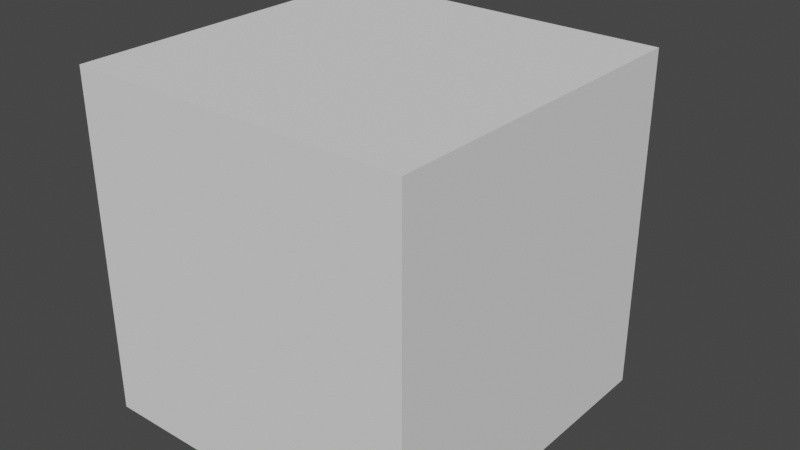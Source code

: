 # Source: Synapse26.blend  (saved by Blender 2.93.21; exported with 4.5.12 LTS)
import bpy
from mathutils import Matrix  # noqa: F401  (used for matrix-valued properties, if any)

bpy.ops.wm.read_factory_settings(use_empty=True)
scene = bpy.context.scene
scene.name = 'Scene'

# ---- collections
col_collection = bpy.data.collections.new('Collection'); scene.collection.children.link(col_collection)

# ---- materials (node trees are filled in below, after node groups)
mat_mol_glu_mat = bpy.data.materials.new('mol_glu_mat')
mat_mol_glu_mat.use_transparent_shadow = False
mat_mol_glu_mat.diffuse_color = (1.0, 0.0, 0.0, 1.0)
mat_mol_nmdar_0_mat = bpy.data.materials.new('mol_NMDAR_0_mat')
mat_mol_nmdar_0_mat.use_transparent_shadow = False
mat_mol_nmdar_0_mat.diffuse_color = (0.0, 1.0, 0.0, 1.0)
mat_mol_nmdar_1_mat = bpy.data.materials.new('mol_NMDAR_1_mat')
mat_mol_nmdar_1_mat.use_transparent_shadow = False
mat_mol_nmdar_1_mat.diffuse_color = (0.0, 0.0, 1.0, 1.0)
mat_mol_nmdar_2_mat = bpy.data.materials.new('mol_NMDAR_2_mat')
mat_mol_nmdar_2_mat.use_transparent_shadow = False
mat_mol_nmdar_2_mat.diffuse_color = (0.0, 1.0, 1.0, 1.0)
mat_mol_nmdar_d_mat = bpy.data.materials.new('mol_NMDAR_D_mat')
mat_mol_nmdar_d_mat.use_transparent_shadow = False
mat_mol_nmdar_d_mat.diffuse_color = (1.0, 0.0, 1.0, 1.0)
mat_mol_nmdar_0b_mat = bpy.data.materials.new('mol_NMDAR_0B_mat')
mat_mol_nmdar_0b_mat.use_transparent_shadow = False
mat_mol_nmdar_0b_mat.diffuse_color = (1.0, 1.0, 0.0, 1.0)
mat_mol_nmdar_1b_mat = bpy.data.materials.new('mol_NMDAR_1B_mat')
mat_mol_nmdar_1b_mat.use_transparent_shadow = False
mat_mol_nmdar_1b_mat.diffuse_color = (1.0, 1.0, 1.0, 1.0)
mat_mol_nmdar_2b_mat = bpy.data.materials.new('mol_NMDAR_2B_mat')
mat_mol_nmdar_2b_mat.use_transparent_shadow = False
mat_mol_nmdar_2b_mat.diffuse_color = (0.0, 0.0, 0.0, 1.0)
mat_mol_nmdar_db_mat = bpy.data.materials.new('mol_NMDAR_DB_mat')
mat_mol_nmdar_db_mat.use_transparent_shadow = False
mat_mol_nmdar_db_mat.diffuse_color = (1.0, 0.0, 0.0, 1.0)
mat_mol_nmdar_mat = bpy.data.materials.new('mol_NMDAR_mat')
mat_mol_nmdar_mat.use_transparent_shadow = False
mat_mol_nmdar_mat.diffuse_color = (0.0, 1.0, 0.0, 1.0)
mat_mol_nmdar_b_mat = bpy.data.materials.new('mol_NMDAR_B_mat')
mat_mol_nmdar_b_mat.use_transparent_shadow = False
mat_mol_nmdar_b_mat.diffuse_color = (0.0, 0.0, 1.0, 1.0)
mat_mol_ca2_mat = bpy.data.materials.new('mol_Ca2_mat')
mat_mol_ca2_mat.use_transparent_shadow = False
mat_mol_ca2_mat.diffuse_color = (0.0, 1.0, 1.0, 1.0)
mat_bnd_unset_mat_064 = bpy.data.materials.new('bnd_unset_mat.064')
mat_bnd_unset_mat_064.alpha_threshold = 0.0
mat_bnd_unset_mat_064.use_transparent_shadow = False
mat_bnd_unset_mat_064.roughness = 0.5
mat_1_mat_032 = bpy.data.materials.new('1_mat.032')
mat_1_mat_032.alpha_threshold = 0.0
mat_1_mat_032.use_transparent_shadow = False
mat_1_mat_032.diffuse_color = (0.3289, 0.1564, 0.8, 1.0)
mat_1_mat_032.roughness = 0.5
mat_bnd_unset_mat_065 = bpy.data.materials.new('bnd_unset_mat.065')
mat_bnd_unset_mat_065.use_transparent_shadow = False
mat_bnd_unset_mat_002 = bpy.data.materials.new('bnd_unset_mat.002')
mat_bnd_unset_mat_002.alpha_threshold = 0.0
mat_bnd_unset_mat_002.use_transparent_shadow = False
mat_bnd_unset_mat_002.roughness = 0.5
mat_1_mat_001 = bpy.data.materials.new('1_mat.001')
mat_1_mat_001.alpha_threshold = 0.0
mat_1_mat_001.use_transparent_shadow = False
mat_1_mat_001.diffuse_color = (0.3289, 0.1564, 0.8, 1.0)
mat_1_mat_001.roughness = 0.5
mat_bnd_unset_mat_001 = bpy.data.materials.new('bnd_unset_mat.001')
mat_bnd_unset_mat_001.use_transparent_shadow = False
mat_bnd_unset_mat_005 = bpy.data.materials.new('bnd_unset_mat.005')
mat_bnd_unset_mat_005.alpha_threshold = 0.0
mat_bnd_unset_mat_005.use_transparent_shadow = False
mat_bnd_unset_mat_005.roughness = 0.5
mat_1_mat_004 = bpy.data.materials.new('1_mat.004')
mat_1_mat_004.alpha_threshold = 0.0
mat_1_mat_004.use_transparent_shadow = False
mat_1_mat_004.diffuse_color = (0.3289, 0.1564, 0.8, 1.0)
mat_1_mat_004.roughness = 0.5
mat_bnd_unset_mat_006 = bpy.data.materials.new('bnd_unset_mat.006')
mat_bnd_unset_mat_006.use_transparent_shadow = False
mat_bnd_unset_mat_004 = bpy.data.materials.new('bnd_unset_mat.004')
mat_bnd_unset_mat_004.alpha_threshold = 0.0
mat_bnd_unset_mat_004.use_transparent_shadow = False
mat_bnd_unset_mat_004.roughness = 0.5
mat_1_mat_002 = bpy.data.materials.new('1_mat.002')
mat_1_mat_002.alpha_threshold = 0.0
mat_1_mat_002.use_transparent_shadow = False
mat_1_mat_002.diffuse_color = (0.3289, 0.1564, 0.8, 1.0)
mat_1_mat_002.roughness = 0.5
mat_bnd_unset_mat_003 = bpy.data.materials.new('bnd_unset_mat.003')
mat_bnd_unset_mat_003.use_transparent_shadow = False

# ---- material node trees
mat_1_mat_032.use_nodes = True; mat_1_mat_032.node_tree.nodes.clear()
_N = mat_1_mat_032.node_tree.nodes; _L = mat_1_mat_032.node_tree.links
n0 = _N.new('ShaderNodeOutputMaterial'); n0.name = 'Material Output'; n0.location = (305, 301)
n1 = _N.new('ShaderNodeBsdfDiffuse'); n1.name = 'Diffuse BSDF'; n1.location = (15, 301)
n2 = _N.new('ShaderNodeAttribute'); n2.name = 'Attribute'; n2.location = (-204, 342)
n2.attribute_name = 'MDSBK1'
n3 = _N.new('ShaderNodeAttribute'); n3.name = 'Attribute.001'; n3.location = (-203, 215)
n3.attribute_name = 'MDSBK2'
_L.new(n1.outputs[0], n0.inputs[0])
_L.new(n2.outputs[0], n1.inputs[0])
n0.is_active_output = True
mat_1_mat_001.use_nodes = True; mat_1_mat_001.node_tree.nodes.clear()
_N = mat_1_mat_001.node_tree.nodes; _L = mat_1_mat_001.node_tree.links
n0 = _N.new('ShaderNodeOutputMaterial'); n0.name = 'Material Output'; n0.location = (305, 301)
n1 = _N.new('ShaderNodeBsdfDiffuse'); n1.name = 'Diffuse BSDF'; n1.location = (15, 301)
n2 = _N.new('ShaderNodeAttribute'); n2.name = 'Attribute'; n2.location = (-204, 342)
n2.attribute_name = 'MDSBK1'
n3 = _N.new('ShaderNodeAttribute'); n3.name = 'Attribute.001'; n3.location = (-203, 215)
n3.attribute_name = 'MDSBK2'
_L.new(n1.outputs[0], n0.inputs[0])
_L.new(n2.outputs[0], n1.inputs[0])
n0.is_active_output = True
mat_1_mat_004.use_nodes = True; mat_1_mat_004.node_tree.nodes.clear()
_N = mat_1_mat_004.node_tree.nodes; _L = mat_1_mat_004.node_tree.links
n0 = _N.new('ShaderNodeOutputMaterial'); n0.name = 'Material Output'; n0.location = (305, 301)
n1 = _N.new('ShaderNodeBsdfDiffuse'); n1.name = 'Diffuse BSDF'; n1.location = (15, 301)
n2 = _N.new('ShaderNodeAttribute'); n2.name = 'Attribute'; n2.location = (-204, 342)
n2.attribute_name = 'MDSBK1'
n3 = _N.new('ShaderNodeAttribute'); n3.name = 'Attribute.001'; n3.location = (-203, 215)
n3.attribute_name = 'MDSBK2'
_L.new(n1.outputs[0], n0.inputs[0])
_L.new(n2.outputs[0], n1.inputs[0])
n0.is_active_output = True
mat_1_mat_002.use_nodes = True; mat_1_mat_002.node_tree.nodes.clear()
_N = mat_1_mat_002.node_tree.nodes; _L = mat_1_mat_002.node_tree.links
n0 = _N.new('ShaderNodeOutputMaterial'); n0.name = 'Material Output'; n0.location = (305, 301)
n1 = _N.new('ShaderNodeBsdfDiffuse'); n1.name = 'Diffuse BSDF'; n1.location = (15, 301)
n2 = _N.new('ShaderNodeAttribute'); n2.name = 'Attribute'; n2.location = (-204, 342)
n2.attribute_name = 'MDSBK1'
n3 = _N.new('ShaderNodeAttribute'); n3.name = 'Attribute.001'; n3.location = (-203, 215)
n3.attribute_name = 'MDSBK2'
_L.new(n1.outputs[0], n0.inputs[0])
_L.new(n2.outputs[0], n1.inputs[0])
n0.is_active_output = True

# ---- world
world_world = bpy.data.worlds.new('World'); scene.world = world_world
world_world.use_nodes = True; world_world.node_tree.nodes.clear()
_N = world_world.node_tree.nodes; _L = world_world.node_tree.links
n0 = _N.new('ShaderNodeOutputWorld'); n0.name = 'World Output'; n0.location = (300, 300)
n1 = _N.new('ShaderNodeBackground'); n1.name = 'Background'; n1.location = (10, 300)
n1.inputs[0].default_value = (0.05088, 0.05088, 0.05088, 1.0)
_L.new(n1.outputs[0], n0.inputs[0])
n0.is_active_output = True
world_world.color = (0.05088, 0.05088, 0.05088)
world_world.use_sun_shadow = False
world_world.sun_shadow_jitter_overblur = 0.0

# ---- meshes
me_mol_glu_shape = bpy.data.meshes.new('mol_glu_shape')
me_mol_glu_shape.from_pydata([(0.0, 0.0, -0.005), (0.003618, -0.002629, -0.002236), (-0.001382, -0.004253, -0.002236), (-0.004472, 0.0, -0.002236), (-0.001382, 0.004253, -0.002236), (0.003618, 0.002629, -0.002236), (0.001382, -0.004253, 0.002236), (-0.003618, -0.002629, 0.002236), (-0.003618, 0.002629, 0.002236), (0.001382, 0.004253, 0.002236), (0.004472, 0.0, 0.002236), (0.0, 0.0, 0.005), (-0.0008123, -0.0025, -0.004253), (0.002127, -0.001545, -0.004253), (0.001314, -0.004045, -0.002629), (0.002127, 0.001545, -0.004253), (0.004253, 0.0, -0.002629), (-0.002629, 0.0, -0.004253), (-0.003441, -0.0025, -0.002629), (-0.0008123, 0.0025, -0.004253), (-0.003441, 0.0025, -0.002629), (0.001314, 0.004045, -0.002629), (0.004755, 0.001545, 0.0), (0.004755, -0.001545, 0.0), (0.002939, -0.004045, 0.0), (0.0, -0.005, 0.0), (-0.002939, -0.004045, 0.0), (-0.004755, -0.001545, 0.0), (-0.004755, 0.001545, 0.0), (-0.002939, 0.004045, 0.0), (0.0, 0.005, 0.0), (0.002939, 0.004045, 0.0), (0.003441, -0.0025, 0.002629), (-0.001314, -0.004045, 0.002629), (-0.004253, 0.0, 0.002629), (-0.001314, 0.004045, 0.002629), (0.003441, 0.0025, 0.002629), (0.002629, 0.0, 0.004253), (0.0008123, -0.0025, 0.004253), (-0.002127, -0.001545, 0.004253), (-0.002127, 0.001545, 0.004253), (0.0008123, 0.0025, 0.004253)], [], [(14, 2, 12), (12, 13, 14), (1, 14, 13), (12, 0, 13), (16, 1, 13), (13, 15, 16), (5, 16, 15), (13, 0, 15), (18, 3, 17), (17, 12, 18), (2, 18, 12), (17, 0, 12), (20, 4, 19), (19, 17, 20), (3, 20, 17), (19, 0, 17), (21, 5, 15), (15, 19, 21), (4, 21, 19), (15, 0, 19), (23, 1, 16), (16, 22, 23), (10, 23, 22), (22, 16, 5), (25, 2, 14), (14, 24, 25), (6, 25, 24), (24, 14, 1), (27, 3, 18), (18, 26, 27), (7, 27, 26), (26, 18, 2), (29, 4, 20), (20, 28, 29), (8, 29, 28), (28, 20, 3), (31, 5, 21), (21, 30, 31), (9, 31, 30), (30, 21, 4), (32, 6, 24), (24, 23, 32), (10, 32, 23), (23, 24, 1), (33, 7, 26), (26, 25, 33), (6, 33, 25), (25, 26, 2), (34, 8, 28), (28, 27, 34), (7, 34, 27), (27, 28, 3), (35, 9, 30), (30, 29, 35), (8, 35, 29), (29, 30, 4), (36, 10, 22), (22, 31, 36), (9, 36, 31), (31, 22, 5), (38, 6, 32), (32, 37, 38), (11, 38, 37), (37, 32, 10), (39, 7, 33), (33, 38, 39), (11, 39, 38), (38, 33, 6), (40, 8, 34), (34, 39, 40), (11, 40, 39), (39, 34, 7), (41, 9, 35), (35, 40, 41), (11, 41, 40), (40, 35, 8), (37, 10, 36), (36, 41, 37), (11, 37, 41), (41, 36, 9)])
me_mol_glu_shape.materials.append(mat_mol_glu_mat)
me_mol_glu_shape.use_remesh_fix_poles = True
me_mol_glu_shape.use_remesh_preserve_attributes = False
me_mol_glu_shape.update()
me_mol_nmdar_0_shape = bpy.data.meshes.new('mol_NMDAR_0_shape')
me_mol_nmdar_0_shape.from_pydata([(0.0, 0.0, -0.005), (0.003618, -0.002629, -0.002236), (-0.001382, -0.004253, -0.002236), (-0.004472, 0.0, -0.002236), (-0.001382, 0.004253, -0.002236), (0.003618, 0.002629, -0.002236), (0.001382, -0.004253, 0.002236), (-0.003618, -0.002629, 0.002236), (-0.003618, 0.002629, 0.002236), (0.001382, 0.004253, 0.002236), (0.004472, 0.0, 0.002236), (0.0, 0.0, 0.005), (-0.0008123, -0.0025, -0.004253), (0.002127, -0.001545, -0.004253), (0.001314, -0.004045, -0.002629), (0.002127, 0.001545, -0.004253), (0.004253, 0.0, -0.002629), (-0.002629, 0.0, -0.004253), (-0.003441, -0.0025, -0.002629), (-0.0008123, 0.0025, -0.004253), (-0.003441, 0.0025, -0.002629), (0.001314, 0.004045, -0.002629), (0.004755, 0.001545, 0.0), (0.004755, -0.001545, 0.0), (0.002939, -0.004045, 0.0), (0.0, -0.005, 0.0), (-0.002939, -0.004045, 0.0), (-0.004755, -0.001545, 0.0), (-0.004755, 0.001545, 0.0), (-0.002939, 0.004045, 0.0), (0.0, 0.005, 0.0), (0.002939, 0.004045, 0.0), (0.003441, -0.0025, 0.002629), (-0.001314, -0.004045, 0.002629), (-0.004253, 0.0, 0.002629), (-0.001314, 0.004045, 0.002629), (0.003441, 0.0025, 0.002629), (0.002629, 0.0, 0.004253), (0.0008123, -0.0025, 0.004253), (-0.002127, -0.001545, 0.004253), (-0.002127, 0.001545, 0.004253), (0.0008123, 0.0025, 0.004253)], [], [(14, 2, 12), (12, 13, 14), (1, 14, 13), (12, 0, 13), (16, 1, 13), (13, 15, 16), (5, 16, 15), (13, 0, 15), (18, 3, 17), (17, 12, 18), (2, 18, 12), (17, 0, 12), (20, 4, 19), (19, 17, 20), (3, 20, 17), (19, 0, 17), (21, 5, 15), (15, 19, 21), (4, 21, 19), (15, 0, 19), (23, 1, 16), (16, 22, 23), (10, 23, 22), (22, 16, 5), (25, 2, 14), (14, 24, 25), (6, 25, 24), (24, 14, 1), (27, 3, 18), (18, 26, 27), (7, 27, 26), (26, 18, 2), (29, 4, 20), (20, 28, 29), (8, 29, 28), (28, 20, 3), (31, 5, 21), (21, 30, 31), (9, 31, 30), (30, 21, 4), (32, 6, 24), (24, 23, 32), (10, 32, 23), (23, 24, 1), (33, 7, 26), (26, 25, 33), (6, 33, 25), (25, 26, 2), (34, 8, 28), (28, 27, 34), (7, 34, 27), (27, 28, 3), (35, 9, 30), (30, 29, 35), (8, 35, 29), (29, 30, 4), (36, 10, 22), (22, 31, 36), (9, 36, 31), (31, 22, 5), (38, 6, 32), (32, 37, 38), (11, 38, 37), (37, 32, 10), (39, 7, 33), (33, 38, 39), (11, 39, 38), (38, 33, 6), (40, 8, 34), (34, 39, 40), (11, 40, 39), (39, 34, 7), (41, 9, 35), (35, 40, 41), (11, 41, 40), (40, 35, 8), (37, 10, 36), (36, 41, 37), (11, 37, 41), (41, 36, 9)])
me_mol_nmdar_0_shape.materials.append(mat_mol_nmdar_0_mat)
me_mol_nmdar_0_shape.use_remesh_fix_poles = True
me_mol_nmdar_0_shape.use_remesh_preserve_attributes = False
me_mol_nmdar_0_shape.update()
me_mol_nmdar_1_shape = bpy.data.meshes.new('mol_NMDAR_1_shape')
me_mol_nmdar_1_shape.from_pydata([(0.0, 0.0, -0.005), (0.003618, -0.002629, -0.002236), (-0.001382, -0.004253, -0.002236), (-0.004472, 0.0, -0.002236), (-0.001382, 0.004253, -0.002236), (0.003618, 0.002629, -0.002236), (0.001382, -0.004253, 0.002236), (-0.003618, -0.002629, 0.002236), (-0.003618, 0.002629, 0.002236), (0.001382, 0.004253, 0.002236), (0.004472, 0.0, 0.002236), (0.0, 0.0, 0.005), (-0.0008123, -0.0025, -0.004253), (0.002127, -0.001545, -0.004253), (0.001314, -0.004045, -0.002629), (0.002127, 0.001545, -0.004253), (0.004253, 0.0, -0.002629), (-0.002629, 0.0, -0.004253), (-0.003441, -0.0025, -0.002629), (-0.0008123, 0.0025, -0.004253), (-0.003441, 0.0025, -0.002629), (0.001314, 0.004045, -0.002629), (0.004755, 0.001545, 0.0), (0.004755, -0.001545, 0.0), (0.002939, -0.004045, 0.0), (0.0, -0.005, 0.0), (-0.002939, -0.004045, 0.0), (-0.004755, -0.001545, 0.0), (-0.004755, 0.001545, 0.0), (-0.002939, 0.004045, 0.0), (0.0, 0.005, 0.0), (0.002939, 0.004045, 0.0), (0.003441, -0.0025, 0.002629), (-0.001314, -0.004045, 0.002629), (-0.004253, 0.0, 0.002629), (-0.001314, 0.004045, 0.002629), (0.003441, 0.0025, 0.002629), (0.002629, 0.0, 0.004253), (0.0008123, -0.0025, 0.004253), (-0.002127, -0.001545, 0.004253), (-0.002127, 0.001545, 0.004253), (0.0008123, 0.0025, 0.004253)], [], [(14, 2, 12), (12, 13, 14), (1, 14, 13), (12, 0, 13), (16, 1, 13), (13, 15, 16), (5, 16, 15), (13, 0, 15), (18, 3, 17), (17, 12, 18), (2, 18, 12), (17, 0, 12), (20, 4, 19), (19, 17, 20), (3, 20, 17), (19, 0, 17), (21, 5, 15), (15, 19, 21), (4, 21, 19), (15, 0, 19), (23, 1, 16), (16, 22, 23), (10, 23, 22), (22, 16, 5), (25, 2, 14), (14, 24, 25), (6, 25, 24), (24, 14, 1), (27, 3, 18), (18, 26, 27), (7, 27, 26), (26, 18, 2), (29, 4, 20), (20, 28, 29), (8, 29, 28), (28, 20, 3), (31, 5, 21), (21, 30, 31), (9, 31, 30), (30, 21, 4), (32, 6, 24), (24, 23, 32), (10, 32, 23), (23, 24, 1), (33, 7, 26), (26, 25, 33), (6, 33, 25), (25, 26, 2), (34, 8, 28), (28, 27, 34), (7, 34, 27), (27, 28, 3), (35, 9, 30), (30, 29, 35), (8, 35, 29), (29, 30, 4), (36, 10, 22), (22, 31, 36), (9, 36, 31), (31, 22, 5), (38, 6, 32), (32, 37, 38), (11, 38, 37), (37, 32, 10), (39, 7, 33), (33, 38, 39), (11, 39, 38), (38, 33, 6), (40, 8, 34), (34, 39, 40), (11, 40, 39), (39, 34, 7), (41, 9, 35), (35, 40, 41), (11, 41, 40), (40, 35, 8), (37, 10, 36), (36, 41, 37), (11, 37, 41), (41, 36, 9)])
me_mol_nmdar_1_shape.materials.append(mat_mol_nmdar_1_mat)
me_mol_nmdar_1_shape.use_remesh_fix_poles = True
me_mol_nmdar_1_shape.use_remesh_preserve_attributes = False
me_mol_nmdar_1_shape.update()
me_mol_nmdar_2_shape = bpy.data.meshes.new('mol_NMDAR_2_shape')
me_mol_nmdar_2_shape.from_pydata([(0.0, 0.0, -0.005), (0.003618, -0.002629, -0.002236), (-0.001382, -0.004253, -0.002236), (-0.004472, 0.0, -0.002236), (-0.001382, 0.004253, -0.002236), (0.003618, 0.002629, -0.002236), (0.001382, -0.004253, 0.002236), (-0.003618, -0.002629, 0.002236), (-0.003618, 0.002629, 0.002236), (0.001382, 0.004253, 0.002236), (0.004472, 0.0, 0.002236), (0.0, 0.0, 0.005), (-0.0008123, -0.0025, -0.004253), (0.002127, -0.001545, -0.004253), (0.001314, -0.004045, -0.002629), (0.002127, 0.001545, -0.004253), (0.004253, 0.0, -0.002629), (-0.002629, 0.0, -0.004253), (-0.003441, -0.0025, -0.002629), (-0.0008123, 0.0025, -0.004253), (-0.003441, 0.0025, -0.002629), (0.001314, 0.004045, -0.002629), (0.004755, 0.001545, 0.0), (0.004755, -0.001545, 0.0), (0.002939, -0.004045, 0.0), (0.0, -0.005, 0.0), (-0.002939, -0.004045, 0.0), (-0.004755, -0.001545, 0.0), (-0.004755, 0.001545, 0.0), (-0.002939, 0.004045, 0.0), (0.0, 0.005, 0.0), (0.002939, 0.004045, 0.0), (0.003441, -0.0025, 0.002629), (-0.001314, -0.004045, 0.002629), (-0.004253, 0.0, 0.002629), (-0.001314, 0.004045, 0.002629), (0.003441, 0.0025, 0.002629), (0.002629, 0.0, 0.004253), (0.0008123, -0.0025, 0.004253), (-0.002127, -0.001545, 0.004253), (-0.002127, 0.001545, 0.004253), (0.0008123, 0.0025, 0.004253)], [], [(14, 2, 12), (12, 13, 14), (1, 14, 13), (12, 0, 13), (16, 1, 13), (13, 15, 16), (5, 16, 15), (13, 0, 15), (18, 3, 17), (17, 12, 18), (2, 18, 12), (17, 0, 12), (20, 4, 19), (19, 17, 20), (3, 20, 17), (19, 0, 17), (21, 5, 15), (15, 19, 21), (4, 21, 19), (15, 0, 19), (23, 1, 16), (16, 22, 23), (10, 23, 22), (22, 16, 5), (25, 2, 14), (14, 24, 25), (6, 25, 24), (24, 14, 1), (27, 3, 18), (18, 26, 27), (7, 27, 26), (26, 18, 2), (29, 4, 20), (20, 28, 29), (8, 29, 28), (28, 20, 3), (31, 5, 21), (21, 30, 31), (9, 31, 30), (30, 21, 4), (32, 6, 24), (24, 23, 32), (10, 32, 23), (23, 24, 1), (33, 7, 26), (26, 25, 33), (6, 33, 25), (25, 26, 2), (34, 8, 28), (28, 27, 34), (7, 34, 27), (27, 28, 3), (35, 9, 30), (30, 29, 35), (8, 35, 29), (29, 30, 4), (36, 10, 22), (22, 31, 36), (9, 36, 31), (31, 22, 5), (38, 6, 32), (32, 37, 38), (11, 38, 37), (37, 32, 10), (39, 7, 33), (33, 38, 39), (11, 39, 38), (38, 33, 6), (40, 8, 34), (34, 39, 40), (11, 40, 39), (39, 34, 7), (41, 9, 35), (35, 40, 41), (11, 41, 40), (40, 35, 8), (37, 10, 36), (36, 41, 37), (11, 37, 41), (41, 36, 9)])
me_mol_nmdar_2_shape.materials.append(mat_mol_nmdar_2_mat)
me_mol_nmdar_2_shape.use_remesh_fix_poles = True
me_mol_nmdar_2_shape.use_remesh_preserve_attributes = False
me_mol_nmdar_2_shape.update()
me_mol_nmdar_d_shape = bpy.data.meshes.new('mol_NMDAR_D_shape')
me_mol_nmdar_d_shape.from_pydata([(0.0, 0.0, -0.005), (0.003618, -0.002629, -0.002236), (-0.001382, -0.004253, -0.002236), (-0.004472, 0.0, -0.002236), (-0.001382, 0.004253, -0.002236), (0.003618, 0.002629, -0.002236), (0.001382, -0.004253, 0.002236), (-0.003618, -0.002629, 0.002236), (-0.003618, 0.002629, 0.002236), (0.001382, 0.004253, 0.002236), (0.004472, 0.0, 0.002236), (0.0, 0.0, 0.005), (-0.0008123, -0.0025, -0.004253), (0.002127, -0.001545, -0.004253), (0.001314, -0.004045, -0.002629), (0.002127, 0.001545, -0.004253), (0.004253, 0.0, -0.002629), (-0.002629, 0.0, -0.004253), (-0.003441, -0.0025, -0.002629), (-0.0008123, 0.0025, -0.004253), (-0.003441, 0.0025, -0.002629), (0.001314, 0.004045, -0.002629), (0.004755, 0.001545, 0.0), (0.004755, -0.001545, 0.0), (0.002939, -0.004045, 0.0), (0.0, -0.005, 0.0), (-0.002939, -0.004045, 0.0), (-0.004755, -0.001545, 0.0), (-0.004755, 0.001545, 0.0), (-0.002939, 0.004045, 0.0), (0.0, 0.005, 0.0), (0.002939, 0.004045, 0.0), (0.003441, -0.0025, 0.002629), (-0.001314, -0.004045, 0.002629), (-0.004253, 0.0, 0.002629), (-0.001314, 0.004045, 0.002629), (0.003441, 0.0025, 0.002629), (0.002629, 0.0, 0.004253), (0.0008123, -0.0025, 0.004253), (-0.002127, -0.001545, 0.004253), (-0.002127, 0.001545, 0.004253), (0.0008123, 0.0025, 0.004253)], [], [(14, 2, 12), (12, 13, 14), (1, 14, 13), (12, 0, 13), (16, 1, 13), (13, 15, 16), (5, 16, 15), (13, 0, 15), (18, 3, 17), (17, 12, 18), (2, 18, 12), (17, 0, 12), (20, 4, 19), (19, 17, 20), (3, 20, 17), (19, 0, 17), (21, 5, 15), (15, 19, 21), (4, 21, 19), (15, 0, 19), (23, 1, 16), (16, 22, 23), (10, 23, 22), (22, 16, 5), (25, 2, 14), (14, 24, 25), (6, 25, 24), (24, 14, 1), (27, 3, 18), (18, 26, 27), (7, 27, 26), (26, 18, 2), (29, 4, 20), (20, 28, 29), (8, 29, 28), (28, 20, 3), (31, 5, 21), (21, 30, 31), (9, 31, 30), (30, 21, 4), (32, 6, 24), (24, 23, 32), (10, 32, 23), (23, 24, 1), (33, 7, 26), (26, 25, 33), (6, 33, 25), (25, 26, 2), (34, 8, 28), (28, 27, 34), (7, 34, 27), (27, 28, 3), (35, 9, 30), (30, 29, 35), (8, 35, 29), (29, 30, 4), (36, 10, 22), (22, 31, 36), (9, 36, 31), (31, 22, 5), (38, 6, 32), (32, 37, 38), (11, 38, 37), (37, 32, 10), (39, 7, 33), (33, 38, 39), (11, 39, 38), (38, 33, 6), (40, 8, 34), (34, 39, 40), (11, 40, 39), (39, 34, 7), (41, 9, 35), (35, 40, 41), (11, 41, 40), (40, 35, 8), (37, 10, 36), (36, 41, 37), (11, 37, 41), (41, 36, 9)])
me_mol_nmdar_d_shape.materials.append(mat_mol_nmdar_d_mat)
me_mol_nmdar_d_shape.use_remesh_fix_poles = True
me_mol_nmdar_d_shape.use_remesh_preserve_attributes = False
me_mol_nmdar_d_shape.update()
me_mol_nmdar_0b_shape = bpy.data.meshes.new('mol_NMDAR_0B_shape')
me_mol_nmdar_0b_shape.from_pydata([(0.0, 0.0, -0.005), (0.003618, -0.002629, -0.002236), (-0.001382, -0.004253, -0.002236), (-0.004472, 0.0, -0.002236), (-0.001382, 0.004253, -0.002236), (0.003618, 0.002629, -0.002236), (0.001382, -0.004253, 0.002236), (-0.003618, -0.002629, 0.002236), (-0.003618, 0.002629, 0.002236), (0.001382, 0.004253, 0.002236), (0.004472, 0.0, 0.002236), (0.0, 0.0, 0.005), (-0.0008123, -0.0025, -0.004253), (0.002127, -0.001545, -0.004253), (0.001314, -0.004045, -0.002629), (0.002127, 0.001545, -0.004253), (0.004253, 0.0, -0.002629), (-0.002629, 0.0, -0.004253), (-0.003441, -0.0025, -0.002629), (-0.0008123, 0.0025, -0.004253), (-0.003441, 0.0025, -0.002629), (0.001314, 0.004045, -0.002629), (0.004755, 0.001545, 0.0), (0.004755, -0.001545, 0.0), (0.002939, -0.004045, 0.0), (0.0, -0.005, 0.0), (-0.002939, -0.004045, 0.0), (-0.004755, -0.001545, 0.0), (-0.004755, 0.001545, 0.0), (-0.002939, 0.004045, 0.0), (0.0, 0.005, 0.0), (0.002939, 0.004045, 0.0), (0.003441, -0.0025, 0.002629), (-0.001314, -0.004045, 0.002629), (-0.004253, 0.0, 0.002629), (-0.001314, 0.004045, 0.002629), (0.003441, 0.0025, 0.002629), (0.002629, 0.0, 0.004253), (0.0008123, -0.0025, 0.004253), (-0.002127, -0.001545, 0.004253), (-0.002127, 0.001545, 0.004253), (0.0008123, 0.0025, 0.004253)], [], [(14, 2, 12), (12, 13, 14), (1, 14, 13), (12, 0, 13), (16, 1, 13), (13, 15, 16), (5, 16, 15), (13, 0, 15), (18, 3, 17), (17, 12, 18), (2, 18, 12), (17, 0, 12), (20, 4, 19), (19, 17, 20), (3, 20, 17), (19, 0, 17), (21, 5, 15), (15, 19, 21), (4, 21, 19), (15, 0, 19), (23, 1, 16), (16, 22, 23), (10, 23, 22), (22, 16, 5), (25, 2, 14), (14, 24, 25), (6, 25, 24), (24, 14, 1), (27, 3, 18), (18, 26, 27), (7, 27, 26), (26, 18, 2), (29, 4, 20), (20, 28, 29), (8, 29, 28), (28, 20, 3), (31, 5, 21), (21, 30, 31), (9, 31, 30), (30, 21, 4), (32, 6, 24), (24, 23, 32), (10, 32, 23), (23, 24, 1), (33, 7, 26), (26, 25, 33), (6, 33, 25), (25, 26, 2), (34, 8, 28), (28, 27, 34), (7, 34, 27), (27, 28, 3), (35, 9, 30), (30, 29, 35), (8, 35, 29), (29, 30, 4), (36, 10, 22), (22, 31, 36), (9, 36, 31), (31, 22, 5), (38, 6, 32), (32, 37, 38), (11, 38, 37), (37, 32, 10), (39, 7, 33), (33, 38, 39), (11, 39, 38), (38, 33, 6), (40, 8, 34), (34, 39, 40), (11, 40, 39), (39, 34, 7), (41, 9, 35), (35, 40, 41), (11, 41, 40), (40, 35, 8), (37, 10, 36), (36, 41, 37), (11, 37, 41), (41, 36, 9)])
me_mol_nmdar_0b_shape.materials.append(mat_mol_nmdar_0b_mat)
me_mol_nmdar_0b_shape.use_remesh_fix_poles = True
me_mol_nmdar_0b_shape.use_remesh_preserve_attributes = False
me_mol_nmdar_0b_shape.update()
me_mol_nmdar_1b_shape = bpy.data.meshes.new('mol_NMDAR_1B_shape')
me_mol_nmdar_1b_shape.from_pydata([(0.0, 0.0, -0.005), (0.003618, -0.002629, -0.002236), (-0.001382, -0.004253, -0.002236), (-0.004472, 0.0, -0.002236), (-0.001382, 0.004253, -0.002236), (0.003618, 0.002629, -0.002236), (0.001382, -0.004253, 0.002236), (-0.003618, -0.002629, 0.002236), (-0.003618, 0.002629, 0.002236), (0.001382, 0.004253, 0.002236), (0.004472, 0.0, 0.002236), (0.0, 0.0, 0.005), (-0.0008123, -0.0025, -0.004253), (0.002127, -0.001545, -0.004253), (0.001314, -0.004045, -0.002629), (0.002127, 0.001545, -0.004253), (0.004253, 0.0, -0.002629), (-0.002629, 0.0, -0.004253), (-0.003441, -0.0025, -0.002629), (-0.0008123, 0.0025, -0.004253), (-0.003441, 0.0025, -0.002629), (0.001314, 0.004045, -0.002629), (0.004755, 0.001545, 0.0), (0.004755, -0.001545, 0.0), (0.002939, -0.004045, 0.0), (0.0, -0.005, 0.0), (-0.002939, -0.004045, 0.0), (-0.004755, -0.001545, 0.0), (-0.004755, 0.001545, 0.0), (-0.002939, 0.004045, 0.0), (0.0, 0.005, 0.0), (0.002939, 0.004045, 0.0), (0.003441, -0.0025, 0.002629), (-0.001314, -0.004045, 0.002629), (-0.004253, 0.0, 0.002629), (-0.001314, 0.004045, 0.002629), (0.003441, 0.0025, 0.002629), (0.002629, 0.0, 0.004253), (0.0008123, -0.0025, 0.004253), (-0.002127, -0.001545, 0.004253), (-0.002127, 0.001545, 0.004253), (0.0008123, 0.0025, 0.004253)], [], [(14, 2, 12), (12, 13, 14), (1, 14, 13), (12, 0, 13), (16, 1, 13), (13, 15, 16), (5, 16, 15), (13, 0, 15), (18, 3, 17), (17, 12, 18), (2, 18, 12), (17, 0, 12), (20, 4, 19), (19, 17, 20), (3, 20, 17), (19, 0, 17), (21, 5, 15), (15, 19, 21), (4, 21, 19), (15, 0, 19), (23, 1, 16), (16, 22, 23), (10, 23, 22), (22, 16, 5), (25, 2, 14), (14, 24, 25), (6, 25, 24), (24, 14, 1), (27, 3, 18), (18, 26, 27), (7, 27, 26), (26, 18, 2), (29, 4, 20), (20, 28, 29), (8, 29, 28), (28, 20, 3), (31, 5, 21), (21, 30, 31), (9, 31, 30), (30, 21, 4), (32, 6, 24), (24, 23, 32), (10, 32, 23), (23, 24, 1), (33, 7, 26), (26, 25, 33), (6, 33, 25), (25, 26, 2), (34, 8, 28), (28, 27, 34), (7, 34, 27), (27, 28, 3), (35, 9, 30), (30, 29, 35), (8, 35, 29), (29, 30, 4), (36, 10, 22), (22, 31, 36), (9, 36, 31), (31, 22, 5), (38, 6, 32), (32, 37, 38), (11, 38, 37), (37, 32, 10), (39, 7, 33), (33, 38, 39), (11, 39, 38), (38, 33, 6), (40, 8, 34), (34, 39, 40), (11, 40, 39), (39, 34, 7), (41, 9, 35), (35, 40, 41), (11, 41, 40), (40, 35, 8), (37, 10, 36), (36, 41, 37), (11, 37, 41), (41, 36, 9)])
me_mol_nmdar_1b_shape.materials.append(mat_mol_nmdar_1b_mat)
me_mol_nmdar_1b_shape.use_remesh_fix_poles = True
me_mol_nmdar_1b_shape.use_remesh_preserve_attributes = False
me_mol_nmdar_1b_shape.update()
me_mol_nmdar_2b_shape = bpy.data.meshes.new('mol_NMDAR_2B_shape')
me_mol_nmdar_2b_shape.from_pydata([(0.0, 0.0, -0.005), (0.003618, -0.002629, -0.002236), (-0.001382, -0.004253, -0.002236), (-0.004472, 0.0, -0.002236), (-0.001382, 0.004253, -0.002236), (0.003618, 0.002629, -0.002236), (0.001382, -0.004253, 0.002236), (-0.003618, -0.002629, 0.002236), (-0.003618, 0.002629, 0.002236), (0.001382, 0.004253, 0.002236), (0.004472, 0.0, 0.002236), (0.0, 0.0, 0.005), (-0.0008123, -0.0025, -0.004253), (0.002127, -0.001545, -0.004253), (0.001314, -0.004045, -0.002629), (0.002127, 0.001545, -0.004253), (0.004253, 0.0, -0.002629), (-0.002629, 0.0, -0.004253), (-0.003441, -0.0025, -0.002629), (-0.0008123, 0.0025, -0.004253), (-0.003441, 0.0025, -0.002629), (0.001314, 0.004045, -0.002629), (0.004755, 0.001545, 0.0), (0.004755, -0.001545, 0.0), (0.002939, -0.004045, 0.0), (0.0, -0.005, 0.0), (-0.002939, -0.004045, 0.0), (-0.004755, -0.001545, 0.0), (-0.004755, 0.001545, 0.0), (-0.002939, 0.004045, 0.0), (0.0, 0.005, 0.0), (0.002939, 0.004045, 0.0), (0.003441, -0.0025, 0.002629), (-0.001314, -0.004045, 0.002629), (-0.004253, 0.0, 0.002629), (-0.001314, 0.004045, 0.002629), (0.003441, 0.0025, 0.002629), (0.002629, 0.0, 0.004253), (0.0008123, -0.0025, 0.004253), (-0.002127, -0.001545, 0.004253), (-0.002127, 0.001545, 0.004253), (0.0008123, 0.0025, 0.004253)], [], [(14, 2, 12), (12, 13, 14), (1, 14, 13), (12, 0, 13), (16, 1, 13), (13, 15, 16), (5, 16, 15), (13, 0, 15), (18, 3, 17), (17, 12, 18), (2, 18, 12), (17, 0, 12), (20, 4, 19), (19, 17, 20), (3, 20, 17), (19, 0, 17), (21, 5, 15), (15, 19, 21), (4, 21, 19), (15, 0, 19), (23, 1, 16), (16, 22, 23), (10, 23, 22), (22, 16, 5), (25, 2, 14), (14, 24, 25), (6, 25, 24), (24, 14, 1), (27, 3, 18), (18, 26, 27), (7, 27, 26), (26, 18, 2), (29, 4, 20), (20, 28, 29), (8, 29, 28), (28, 20, 3), (31, 5, 21), (21, 30, 31), (9, 31, 30), (30, 21, 4), (32, 6, 24), (24, 23, 32), (10, 32, 23), (23, 24, 1), (33, 7, 26), (26, 25, 33), (6, 33, 25), (25, 26, 2), (34, 8, 28), (28, 27, 34), (7, 34, 27), (27, 28, 3), (35, 9, 30), (30, 29, 35), (8, 35, 29), (29, 30, 4), (36, 10, 22), (22, 31, 36), (9, 36, 31), (31, 22, 5), (38, 6, 32), (32, 37, 38), (11, 38, 37), (37, 32, 10), (39, 7, 33), (33, 38, 39), (11, 39, 38), (38, 33, 6), (40, 8, 34), (34, 39, 40), (11, 40, 39), (39, 34, 7), (41, 9, 35), (35, 40, 41), (11, 41, 40), (40, 35, 8), (37, 10, 36), (36, 41, 37), (11, 37, 41), (41, 36, 9)])
me_mol_nmdar_2b_shape.materials.append(mat_mol_nmdar_2b_mat)
me_mol_nmdar_2b_shape.use_remesh_fix_poles = True
me_mol_nmdar_2b_shape.use_remesh_preserve_attributes = False
me_mol_nmdar_2b_shape.update()
me_mol_nmdar_db_shape = bpy.data.meshes.new('mol_NMDAR_DB_shape')
me_mol_nmdar_db_shape.from_pydata([(0.0, 0.0, -0.005), (0.003618, -0.002629, -0.002236), (-0.001382, -0.004253, -0.002236), (-0.004472, 0.0, -0.002236), (-0.001382, 0.004253, -0.002236), (0.003618, 0.002629, -0.002236), (0.001382, -0.004253, 0.002236), (-0.003618, -0.002629, 0.002236), (-0.003618, 0.002629, 0.002236), (0.001382, 0.004253, 0.002236), (0.004472, 0.0, 0.002236), (0.0, 0.0, 0.005), (-0.0008123, -0.0025, -0.004253), (0.002127, -0.001545, -0.004253), (0.001314, -0.004045, -0.002629), (0.002127, 0.001545, -0.004253), (0.004253, 0.0, -0.002629), (-0.002629, 0.0, -0.004253), (-0.003441, -0.0025, -0.002629), (-0.0008123, 0.0025, -0.004253), (-0.003441, 0.0025, -0.002629), (0.001314, 0.004045, -0.002629), (0.004755, 0.001545, 0.0), (0.004755, -0.001545, 0.0), (0.002939, -0.004045, 0.0), (0.0, -0.005, 0.0), (-0.002939, -0.004045, 0.0), (-0.004755, -0.001545, 0.0), (-0.004755, 0.001545, 0.0), (-0.002939, 0.004045, 0.0), (0.0, 0.005, 0.0), (0.002939, 0.004045, 0.0), (0.003441, -0.0025, 0.002629), (-0.001314, -0.004045, 0.002629), (-0.004253, 0.0, 0.002629), (-0.001314, 0.004045, 0.002629), (0.003441, 0.0025, 0.002629), (0.002629, 0.0, 0.004253), (0.0008123, -0.0025, 0.004253), (-0.002127, -0.001545, 0.004253), (-0.002127, 0.001545, 0.004253), (0.0008123, 0.0025, 0.004253)], [], [(14, 2, 12), (12, 13, 14), (1, 14, 13), (12, 0, 13), (16, 1, 13), (13, 15, 16), (5, 16, 15), (13, 0, 15), (18, 3, 17), (17, 12, 18), (2, 18, 12), (17, 0, 12), (20, 4, 19), (19, 17, 20), (3, 20, 17), (19, 0, 17), (21, 5, 15), (15, 19, 21), (4, 21, 19), (15, 0, 19), (23, 1, 16), (16, 22, 23), (10, 23, 22), (22, 16, 5), (25, 2, 14), (14, 24, 25), (6, 25, 24), (24, 14, 1), (27, 3, 18), (18, 26, 27), (7, 27, 26), (26, 18, 2), (29, 4, 20), (20, 28, 29), (8, 29, 28), (28, 20, 3), (31, 5, 21), (21, 30, 31), (9, 31, 30), (30, 21, 4), (32, 6, 24), (24, 23, 32), (10, 32, 23), (23, 24, 1), (33, 7, 26), (26, 25, 33), (6, 33, 25), (25, 26, 2), (34, 8, 28), (28, 27, 34), (7, 34, 27), (27, 28, 3), (35, 9, 30), (30, 29, 35), (8, 35, 29), (29, 30, 4), (36, 10, 22), (22, 31, 36), (9, 36, 31), (31, 22, 5), (38, 6, 32), (32, 37, 38), (11, 38, 37), (37, 32, 10), (39, 7, 33), (33, 38, 39), (11, 39, 38), (38, 33, 6), (40, 8, 34), (34, 39, 40), (11, 40, 39), (39, 34, 7), (41, 9, 35), (35, 40, 41), (11, 41, 40), (40, 35, 8), (37, 10, 36), (36, 41, 37), (11, 37, 41), (41, 36, 9)])
me_mol_nmdar_db_shape.materials.append(mat_mol_nmdar_db_mat)
me_mol_nmdar_db_shape.use_remesh_fix_poles = True
me_mol_nmdar_db_shape.use_remesh_preserve_attributes = False
me_mol_nmdar_db_shape.update()
me_mol_nmdar_shape = bpy.data.meshes.new('mol_NMDAR_shape')
me_mol_nmdar_shape.from_pydata([(0.0, 0.0, -0.005), (0.003618, -0.002629, -0.002236), (-0.001382, -0.004253, -0.002236), (-0.004472, 0.0, -0.002236), (-0.001382, 0.004253, -0.002236), (0.003618, 0.002629, -0.002236), (0.001382, -0.004253, 0.002236), (-0.003618, -0.002629, 0.002236), (-0.003618, 0.002629, 0.002236), (0.001382, 0.004253, 0.002236), (0.004472, 0.0, 0.002236), (0.0, 0.0, 0.005), (-0.0008123, -0.0025, -0.004253), (0.002127, -0.001545, -0.004253), (0.001314, -0.004045, -0.002629), (0.002127, 0.001545, -0.004253), (0.004253, 0.0, -0.002629), (-0.002629, 0.0, -0.004253), (-0.003441, -0.0025, -0.002629), (-0.0008123, 0.0025, -0.004253), (-0.003441, 0.0025, -0.002629), (0.001314, 0.004045, -0.002629), (0.004755, 0.001545, 0.0), (0.004755, -0.001545, 0.0), (0.002939, -0.004045, 0.0), (0.0, -0.005, 0.0), (-0.002939, -0.004045, 0.0), (-0.004755, -0.001545, 0.0), (-0.004755, 0.001545, 0.0), (-0.002939, 0.004045, 0.0), (0.0, 0.005, 0.0), (0.002939, 0.004045, 0.0), (0.003441, -0.0025, 0.002629), (-0.001314, -0.004045, 0.002629), (-0.004253, 0.0, 0.002629), (-0.001314, 0.004045, 0.002629), (0.003441, 0.0025, 0.002629), (0.002629, 0.0, 0.004253), (0.0008123, -0.0025, 0.004253), (-0.002127, -0.001545, 0.004253), (-0.002127, 0.001545, 0.004253), (0.0008123, 0.0025, 0.004253)], [], [(14, 2, 12), (12, 13, 14), (1, 14, 13), (12, 0, 13), (16, 1, 13), (13, 15, 16), (5, 16, 15), (13, 0, 15), (18, 3, 17), (17, 12, 18), (2, 18, 12), (17, 0, 12), (20, 4, 19), (19, 17, 20), (3, 20, 17), (19, 0, 17), (21, 5, 15), (15, 19, 21), (4, 21, 19), (15, 0, 19), (23, 1, 16), (16, 22, 23), (10, 23, 22), (22, 16, 5), (25, 2, 14), (14, 24, 25), (6, 25, 24), (24, 14, 1), (27, 3, 18), (18, 26, 27), (7, 27, 26), (26, 18, 2), (29, 4, 20), (20, 28, 29), (8, 29, 28), (28, 20, 3), (31, 5, 21), (21, 30, 31), (9, 31, 30), (30, 21, 4), (32, 6, 24), (24, 23, 32), (10, 32, 23), (23, 24, 1), (33, 7, 26), (26, 25, 33), (6, 33, 25), (25, 26, 2), (34, 8, 28), (28, 27, 34), (7, 34, 27), (27, 28, 3), (35, 9, 30), (30, 29, 35), (8, 35, 29), (29, 30, 4), (36, 10, 22), (22, 31, 36), (9, 36, 31), (31, 22, 5), (38, 6, 32), (32, 37, 38), (11, 38, 37), (37, 32, 10), (39, 7, 33), (33, 38, 39), (11, 39, 38), (38, 33, 6), (40, 8, 34), (34, 39, 40), (11, 40, 39), (39, 34, 7), (41, 9, 35), (35, 40, 41), (11, 41, 40), (40, 35, 8), (37, 10, 36), (36, 41, 37), (11, 37, 41), (41, 36, 9)])
me_mol_nmdar_shape.materials.append(mat_mol_nmdar_mat)
me_mol_nmdar_shape.use_remesh_fix_poles = True
me_mol_nmdar_shape.use_remesh_preserve_attributes = False
me_mol_nmdar_shape.update()
me_mol_nmdar_b_shape = bpy.data.meshes.new('mol_NMDAR_B_shape')
me_mol_nmdar_b_shape.from_pydata([(0.0, 0.0, -0.005), (0.003618, -0.002629, -0.002236), (-0.001382, -0.004253, -0.002236), (-0.004472, 0.0, -0.002236), (-0.001382, 0.004253, -0.002236), (0.003618, 0.002629, -0.002236), (0.001382, -0.004253, 0.002236), (-0.003618, -0.002629, 0.002236), (-0.003618, 0.002629, 0.002236), (0.001382, 0.004253, 0.002236), (0.004472, 0.0, 0.002236), (0.0, 0.0, 0.005), (-0.0008123, -0.0025, -0.004253), (0.002127, -0.001545, -0.004253), (0.001314, -0.004045, -0.002629), (0.002127, 0.001545, -0.004253), (0.004253, 0.0, -0.002629), (-0.002629, 0.0, -0.004253), (-0.003441, -0.0025, -0.002629), (-0.0008123, 0.0025, -0.004253), (-0.003441, 0.0025, -0.002629), (0.001314, 0.004045, -0.002629), (0.004755, 0.001545, 0.0), (0.004755, -0.001545, 0.0), (0.002939, -0.004045, 0.0), (0.0, -0.005, 0.0), (-0.002939, -0.004045, 0.0), (-0.004755, -0.001545, 0.0), (-0.004755, 0.001545, 0.0), (-0.002939, 0.004045, 0.0), (0.0, 0.005, 0.0), (0.002939, 0.004045, 0.0), (0.003441, -0.0025, 0.002629), (-0.001314, -0.004045, 0.002629), (-0.004253, 0.0, 0.002629), (-0.001314, 0.004045, 0.002629), (0.003441, 0.0025, 0.002629), (0.002629, 0.0, 0.004253), (0.0008123, -0.0025, 0.004253), (-0.002127, -0.001545, 0.004253), (-0.002127, 0.001545, 0.004253), (0.0008123, 0.0025, 0.004253)], [], [(14, 2, 12), (12, 13, 14), (1, 14, 13), (12, 0, 13), (16, 1, 13), (13, 15, 16), (5, 16, 15), (13, 0, 15), (18, 3, 17), (17, 12, 18), (2, 18, 12), (17, 0, 12), (20, 4, 19), (19, 17, 20), (3, 20, 17), (19, 0, 17), (21, 5, 15), (15, 19, 21), (4, 21, 19), (15, 0, 19), (23, 1, 16), (16, 22, 23), (10, 23, 22), (22, 16, 5), (25, 2, 14), (14, 24, 25), (6, 25, 24), (24, 14, 1), (27, 3, 18), (18, 26, 27), (7, 27, 26), (26, 18, 2), (29, 4, 20), (20, 28, 29), (8, 29, 28), (28, 20, 3), (31, 5, 21), (21, 30, 31), (9, 31, 30), (30, 21, 4), (32, 6, 24), (24, 23, 32), (10, 32, 23), (23, 24, 1), (33, 7, 26), (26, 25, 33), (6, 33, 25), (25, 26, 2), (34, 8, 28), (28, 27, 34), (7, 34, 27), (27, 28, 3), (35, 9, 30), (30, 29, 35), (8, 35, 29), (29, 30, 4), (36, 10, 22), (22, 31, 36), (9, 36, 31), (31, 22, 5), (38, 6, 32), (32, 37, 38), (11, 38, 37), (37, 32, 10), (39, 7, 33), (33, 38, 39), (11, 39, 38), (38, 33, 6), (40, 8, 34), (34, 39, 40), (11, 40, 39), (39, 34, 7), (41, 9, 35), (35, 40, 41), (11, 41, 40), (40, 35, 8), (37, 10, 36), (36, 41, 37), (11, 37, 41), (41, 36, 9)])
me_mol_nmdar_b_shape.materials.append(mat_mol_nmdar_b_mat)
me_mol_nmdar_b_shape.use_remesh_fix_poles = True
me_mol_nmdar_b_shape.use_remesh_preserve_attributes = False
me_mol_nmdar_b_shape.update()
me_mol_ca2_shape = bpy.data.meshes.new('mol_Ca2_shape')
me_mol_ca2_shape.from_pydata([(0.0, 0.0, -0.005), (0.003618, -0.002629, -0.002236), (-0.001382, -0.004253, -0.002236), (-0.004472, 0.0, -0.002236), (-0.001382, 0.004253, -0.002236), (0.003618, 0.002629, -0.002236), (0.001382, -0.004253, 0.002236), (-0.003618, -0.002629, 0.002236), (-0.003618, 0.002629, 0.002236), (0.001382, 0.004253, 0.002236), (0.004472, 0.0, 0.002236), (0.0, 0.0, 0.005), (-0.0008123, -0.0025, -0.004253), (0.002127, -0.001545, -0.004253), (0.001314, -0.004045, -0.002629), (0.002127, 0.001545, -0.004253), (0.004253, 0.0, -0.002629), (-0.002629, 0.0, -0.004253), (-0.003441, -0.0025, -0.002629), (-0.0008123, 0.0025, -0.004253), (-0.003441, 0.0025, -0.002629), (0.001314, 0.004045, -0.002629), (0.004755, 0.001545, 0.0), (0.004755, -0.001545, 0.0), (0.002939, -0.004045, 0.0), (0.0, -0.005, 0.0), (-0.002939, -0.004045, 0.0), (-0.004755, -0.001545, 0.0), (-0.004755, 0.001545, 0.0), (-0.002939, 0.004045, 0.0), (0.0, 0.005, 0.0), (0.002939, 0.004045, 0.0), (0.003441, -0.0025, 0.002629), (-0.001314, -0.004045, 0.002629), (-0.004253, 0.0, 0.002629), (-0.001314, 0.004045, 0.002629), (0.003441, 0.0025, 0.002629), (0.002629, 0.0, 0.004253), (0.0008123, -0.0025, 0.004253), (-0.002127, -0.001545, 0.004253), (-0.002127, 0.001545, 0.004253), (0.0008123, 0.0025, 0.004253)], [], [(14, 2, 12), (12, 13, 14), (1, 14, 13), (12, 0, 13), (16, 1, 13), (13, 15, 16), (5, 16, 15), (13, 0, 15), (18, 3, 17), (17, 12, 18), (2, 18, 12), (17, 0, 12), (20, 4, 19), (19, 17, 20), (3, 20, 17), (19, 0, 17), (21, 5, 15), (15, 19, 21), (4, 21, 19), (15, 0, 19), (23, 1, 16), (16, 22, 23), (10, 23, 22), (22, 16, 5), (25, 2, 14), (14, 24, 25), (6, 25, 24), (24, 14, 1), (27, 3, 18), (18, 26, 27), (7, 27, 26), (26, 18, 2), (29, 4, 20), (20, 28, 29), (8, 29, 28), (28, 20, 3), (31, 5, 21), (21, 30, 31), (9, 31, 30), (30, 21, 4), (32, 6, 24), (24, 23, 32), (10, 32, 23), (23, 24, 1), (33, 7, 26), (26, 25, 33), (6, 33, 25), (25, 26, 2), (34, 8, 28), (28, 27, 34), (7, 34, 27), (27, 28, 3), (35, 9, 30), (30, 29, 35), (8, 35, 29), (29, 30, 4), (36, 10, 22), (22, 31, 36), (9, 36, 31), (31, 22, 5), (38, 6, 32), (32, 37, 38), (11, 38, 37), (37, 32, 10), (39, 7, 33), (33, 38, 39), (11, 39, 38), (38, 33, 6), (40, 8, 34), (34, 39, 40), (11, 40, 39), (39, 34, 7), (41, 9, 35), (35, 40, 41), (11, 41, 40), (40, 35, 8), (37, 10, 36), (36, 41, 37), (11, 37, 41), (41, 36, 9)])
me_mol_ca2_shape.materials.append(mat_mol_ca2_mat)
me_mol_ca2_shape.use_remesh_fix_poles = True
me_mol_ca2_shape.use_remesh_preserve_attributes = False
me_mol_ca2_shape.update()
me_cube_002 = bpy.data.meshes.new('Cube.002')
me_cube_002.from_pydata([(-1.0, -1.0, -1.0), (-1.0, -1.0, 1.0), (-1.0, 1.0, -1.0), (-1.0, 1.0, 1.0), (1.0, -1.0, -1.0), (1.0, -1.0, 1.0), (1.0, 1.0, -1.0), (1.0, 1.0, 1.0)], [], [(1, 2, 0), (3, 6, 2), (7, 4, 6), (5, 0, 4), (6, 0, 2), (3, 5, 7), (1, 3, 2), (3, 7, 6), (7, 5, 4), (5, 1, 0), (6, 4, 0), (3, 1, 5)])
_uv = me_cube_002.uv_layers.new(name='UVMap')
_uv.uv.foreach_set('vector', [0.625, 0.0, 0.375, 0.25, 0.375, 0.0, 0.625, 0.25, 0.375, 0.5, 0.375, 0.25, 0.625, 0.5, 0.375, 0.75, 0.375, 0.5, 0.625, 0.75, 0.375, 1.0, 0.375, 0.75, 0.375, 0.5, 0.125, 0.75, 0.125, 0.5, 0.875, 0.5, 0.625, 0.75, 0.625, 0.5, 0.625, 0.0, 0.625, 0.25, 0.375, 0.25, 0.625, 0.25, 0.625, 0.5, 0.375, 0.5, 0.625, 0.5, 0.625, 0.75, 0.375, 0.75, 0.625, 0.75, 0.625, 1.0, 0.375, 1.0, 0.375, 0.5, 0.375, 0.75, 0.125, 0.75, 0.875, 0.5, 0.875, 0.75, 0.625, 0.75])
me_cube_002.use_remesh_fix_poles = True
me_cube_002.use_remesh_preserve_attributes = False
me_cube_002.update()
me_gamer_improved_067 = bpy.data.meshes.new('gamer_improved.067')
me_gamer_improved_067.from_pydata([(-0.7289, -5.491, -1.321), (-0.7409, -5.471, -1.332), (-0.7324, -5.517, -1.331), (-0.7559, -5.494, -1.346), (-0.7763, -5.527, -1.362), (-0.7533, -5.527, -1.347), (-0.7553, -5.457, -1.349), (-0.7803, -5.5, -1.368), (-0.7763, -5.47, -1.367), (-0.7676, -5.438, -1.362), (-0.7985, -5.491, -1.385), (-0.7945, -5.465, -1.388), (-0.7855, -5.441, -1.381), (-0.8013, -5.446, -1.402), (-0.7896, -5.419, -1.398), (-0.7769, -5.413, -1.375), (-0.7822, -5.389, -1.387), (-0.7676, -5.413, -1.354), (-0.7792, -5.386, -1.359), (-0.7886, -5.384, -1.334), (-0.788, -5.362, -1.374), (-0.7709, -5.404, -1.335), (-0.7565, -5.428, -1.34), (-0.7568, -5.419, -1.314), (-0.7819, -5.4, -1.315), (-0.7454, -5.446, -1.324), (-0.7858, -5.367, -1.404), (-0.7915, -5.396, -1.412), (-0.7947, -5.374, -1.435), (-0.8011, -5.368, -1.467), (-0.8063, -5.397, -1.459), (-0.8019, -5.405, -1.434), (-0.8039, -5.426, -1.419), (-0.8157, -5.429, -1.445), (-0.8295, -5.463, -1.447), (-0.8275, -5.444, -1.465), (-0.8195, -5.419, -1.474), (-0.8163, -5.453, -1.424), (-0.8276, -5.482, -1.426), (-0.8113, -5.474, -1.404), (-0.8172, -5.506, -1.403), (-0.8174, -5.542, -1.396), (-0.8329, -5.508, -1.43), (-0.8307, -5.527, -1.417), (-0.798, -5.52, -1.382), (-0.7909, -5.55, -1.375), (-0.7857, -5.583, -1.379), (-0.8048, -5.569, -1.392), (-0.76, -5.56, -1.355), (-0.7495, -5.596, -1.359), (-0.7645, -5.587, -1.368), (-0.7271, -5.566, -1.334), (-0.7357, -5.542, -1.339), (-0.7304, -5.592, -1.344), (-0.762, -5.608, -1.376), (-0.7791, -5.615, -1.396), (-0.7913, -5.623, -1.422), (-0.8003, -5.595, -1.401), (-0.8231, -5.576, -1.414), (-0.8112, -5.6, -1.424), (-0.8287, -5.591, -1.44), (-0.8114, -5.616, -1.443), (-0.8051, -5.625, -1.475), (-0.8254, -5.605, -1.461), (-0.8309, -5.604, -1.486), (-0.8444, -5.585, -1.464), (-0.8517, -5.578, -1.492), (-0.8421, -5.567, -1.442), (-0.8528, -5.555, -1.467), (-0.8548, -5.522, -1.474), (-0.8463, -5.533, -1.444), (-0.8606, -5.544, -1.494), (-0.8612, -5.562, -1.514), (-0.8676, -5.538, -1.523), (-0.8628, -5.514, -1.505), (-0.8589, -5.484, -1.507), (-0.8737, -5.516, -1.534), (-0.8699, -5.491, -1.529), (-0.8525, -5.493, -1.483), (-0.84, -5.468, -1.472), (-0.8434, -5.496, -1.454), (-0.8471, -5.463, -1.498), (-0.8336, -5.44, -1.488), (-0.858, -5.462, -1.525), (-0.8427, -5.437, -1.512), (-0.8286, -5.413, -1.501), (-0.8138, -5.39, -1.486), (-0.8687, -5.473, -1.547), (-0.8775, -5.498, -1.559), (-0.8774, -5.533, -1.556), (-0.8655, -5.562, -1.566), (-0.8657, -5.561, -1.539), (-0.8535, -5.584, -1.552), (-0.8524, -5.584, -1.525), (-0.8399, -5.606, -1.541), (-0.8351, -5.603, -1.513), (-0.8131, -5.623, -1.504), (-0.8228, -5.626, -1.531), (-0.834, -5.632, -1.557), (-0.8447, -5.609, -1.567), (-0.856, -5.638, -1.578), (-0.8568, -5.61, -1.587), (-0.8556, -5.587, -1.579), (-0.8338, -5.55, -1.422)], [], [(0, 3, 1), (2, 3, 0), (3, 4, 7), (5, 4, 3), (2, 5, 3), (6, 3, 8), (1, 3, 6), (7, 8, 3), (9, 8, 12), (6, 8, 9), (10, 8, 7), (8, 10, 11), (8, 11, 12), (13, 12, 11), (12, 13, 14), (15, 12, 14), (12, 15, 9), (15, 14, 16), (9, 15, 17), (15, 16, 18), (18, 17, 15), (21, 17, 18), (21, 18, 19), (16, 20, 18), (22, 21, 23), (21, 22, 17), (24, 21, 19), (21, 24, 23), (23, 25, 22), (6, 25, 1), (25, 6, 22), (22, 6, 9), (17, 22, 9), (20, 16, 26), (16, 27, 26), (26, 27, 28), (28, 30, 29), (31, 30, 28), (27, 31, 28), (31, 27, 32), (33, 31, 32), (31, 33, 30), (34, 33, 37), (34, 35, 33), (36, 33, 35), (33, 36, 30), (37, 33, 32), (39, 38, 37), (37, 38, 34), (13, 39, 37), (37, 32, 13), (10, 40, 39), (39, 11, 10), (39, 13, 11), (38, 39, 40), (40, 41, 43), (41, 40, 44), (40, 42, 38), (40, 43, 42), (40, 10, 44), (41, 44, 45), (45, 44, 4), (4, 44, 7), (7, 44, 10), (45, 47, 41), (46, 45, 48), (47, 45, 46), (4, 48, 45), (4, 5, 48), (48, 49, 50), (53, 49, 48), (52, 48, 5), (50, 46, 48), (51, 53, 48), (48, 52, 51), (2, 52, 5), (54, 46, 50), (49, 54, 50), (54, 55, 46), (55, 56, 57), (46, 55, 57), (47, 57, 58), (58, 57, 59), (57, 47, 46), (56, 59, 57), (59, 60, 58), (61, 60, 59), (61, 59, 56), (63, 61, 62), (61, 63, 60), (60, 63, 65), (63, 64, 65), (62, 64, 63), (64, 66, 65), (65, 66, 68), (65, 68, 67), (65, 67, 60), (67, 68, 70), (69, 70, 68), (71, 69, 68), (68, 66, 71), (66, 72, 71), (72, 73, 71), (71, 74, 69), (71, 73, 74), (76, 74, 73), (75, 74, 77), (78, 74, 75), (76, 77, 74), (74, 78, 69), (80, 78, 79), (79, 78, 81), (69, 78, 80), (78, 75, 81), (79, 81, 82), (82, 81, 84), (81, 75, 83), (81, 83, 84), (82, 84, 85), (36, 85, 86), (82, 85, 36), (30, 86, 29), (36, 86, 30), (87, 83, 77), (77, 83, 75), (88, 87, 77), (88, 77, 76), (89, 88, 76), (91, 89, 73), (73, 89, 76), (91, 90, 89), (90, 91, 92), (92, 91, 93), (72, 91, 73), (93, 91, 72), (93, 94, 92), (95, 94, 93), (93, 72, 66), (66, 95, 93), (64, 96, 95), (97, 95, 96), (95, 66, 64), (95, 97, 94), (94, 97, 98), (98, 99, 94), (100, 99, 98), (99, 100, 101), (99, 101, 102), (92, 99, 102), (102, 90, 92), (94, 99, 92), (62, 96, 64), (35, 79, 82), (82, 36, 35), (42, 70, 80), (70, 69, 80), (38, 80, 34), (80, 79, 34), (42, 80, 38), (79, 35, 34), (70, 42, 43), (70, 43, 103), (103, 67, 70), (41, 103, 43), (58, 67, 103), (58, 103, 41), (60, 67, 58), (58, 41, 47), (14, 32, 27), (32, 14, 13), (14, 27, 16)])
me_gamer_improved_067.polygons.foreach_set('material_index', [1, 1, 1, 1, 1, 1, 1, 1, 1, 1, 1, 1, 1, 1, 1, 1, 1, 1, 1, 1, 1, 1, 1, 1, 1, 1, 1, 1, 1, 1, 1, 1, 1, 1, 1, 1, 1, 1, 1, 1, 1, 1, 1, 1, 1, 1, 1, 1, 1, 1, 1, 1, 1, 1, 1, 1, 1, 1, 1, 1, 1, 1, 1, 1, 1, 1, 1, 1, 1, 1, 1, 1, 1, 1, 1, 1, 1, 1, 1, 1, 1, 1, 1, 1, 1, 1, 1, 1, 1, 1, 1, 1, 1, 1, 1, 1, 1, 1, 1, 1, 1, 1, 1, 1, 1, 1, 1, 1, 1, 1, 1, 1, 1, 1, 1, 1, 1, 1, 1, 1, 1, 1, 1, 1, 1, 1, 1, 1, 1, 1, 1, 1, 1, 1, 1, 1, 1, 1, 1, 1, 1, 1, 1, 1, 1, 1, 1, 1, 1, 1, 1, 1, 1, 1, 1, 1, 1, 1, 1, 1, 1, 1, 1, 1, 1, 1, 1, 1, 1, 1, 1])
me_gamer_improved_067.materials.append(mat_bnd_unset_mat_064)
me_gamer_improved_067.materials.append(mat_1_mat_032)
me_gamer_improved_067.materials.append(mat_bnd_unset_mat_065)
me_gamer_improved_067.use_remesh_preserve_volume = False
me_gamer_improved_067.use_remesh_preserve_attributes = False
me_gamer_improved_067.use_mirror_vertex_groups = False
me_gamer_improved_067.update()
me_gamer_improved_029 = bpy.data.meshes.new('gamer_improved.029')
me_gamer_improved_029.from_pydata([(-0.7289, -5.491, -1.321), (-0.7409, -5.471, -1.332), (-0.7324, -5.517, -1.331), (-0.7559, -5.494, -1.346), (-0.7763, -5.527, -1.362), (-0.7533, -5.527, -1.347), (-0.7553, -5.457, -1.349), (-0.7803, -5.5, -1.368), (-0.7763, -5.47, -1.367), (-0.7676, -5.438, -1.362), (-0.7985, -5.491, -1.385), (-0.7945, -5.465, -1.388), (-0.7855, -5.441, -1.381), (-0.8013, -5.446, -1.402), (-0.7896, -5.419, -1.398), (-0.7769, -5.413, -1.375), (-0.7822, -5.389, -1.387), (-0.7676, -5.413, -1.354), (-0.7792, -5.386, -1.359), (-0.7886, -5.384, -1.334), (-0.788, -5.362, -1.374), (-0.7709, -5.404, -1.335), (-0.7565, -5.428, -1.34), (-0.7568, -5.419, -1.314), (-0.7819, -5.4, -1.315), (-0.7454, -5.446, -1.324), (-0.7858, -5.367, -1.404), (-0.7915, -5.396, -1.412), (-0.7947, -5.374, -1.435), (-0.8011, -5.368, -1.467), (-0.8063, -5.397, -1.459), (-0.8019, -5.405, -1.434), (-0.8039, -5.426, -1.419), (-0.8157, -5.429, -1.445), (-0.8295, -5.463, -1.447), (-0.8275, -5.444, -1.465), (-0.8195, -5.419, -1.474), (-0.8163, -5.453, -1.424), (-0.8276, -5.482, -1.426), (-0.8113, -5.474, -1.404), (-0.8172, -5.506, -1.403), (-0.8174, -5.542, -1.396), (-0.8329, -5.508, -1.43), (-0.8307, -5.527, -1.417), (-0.798, -5.52, -1.382), (-0.7909, -5.55, -1.375), (-0.7857, -5.583, -1.379), (-0.8048, -5.569, -1.392), (-0.76, -5.56, -1.355), (-0.7495, -5.596, -1.359), (-0.7645, -5.587, -1.368), (-0.7271, -5.566, -1.334), (-0.7357, -5.542, -1.339), (-0.7304, -5.592, -1.344), (-0.762, -5.608, -1.376), (-0.7791, -5.615, -1.396), (-0.7913, -5.623, -1.422), (-0.8003, -5.595, -1.401), (-0.8231, -5.576, -1.414), (-0.8112, -5.6, -1.424), (-0.8287, -5.591, -1.44), (-0.8114, -5.616, -1.443), (-0.8051, -5.625, -1.475), (-0.8254, -5.605, -1.461), (-0.8309, -5.604, -1.486), (-0.8444, -5.585, -1.464), (-0.8517, -5.578, -1.492), (-0.8421, -5.567, -1.442), (-0.8528, -5.555, -1.467), (-0.8548, -5.522, -1.474), (-0.8463, -5.533, -1.444), (-0.8606, -5.544, -1.494), (-0.8612, -5.562, -1.514), (-0.8676, -5.538, -1.523), (-0.8628, -5.514, -1.505), (-0.8589, -5.484, -1.507), (-0.8737, -5.516, -1.534), (-0.8699, -5.491, -1.529), (-0.8525, -5.493, -1.483), (-0.84, -5.468, -1.472), (-0.8434, -5.496, -1.454), (-0.8471, -5.463, -1.498), (-0.8336, -5.44, -1.488), (-0.858, -5.462, -1.525), (-0.8427, -5.437, -1.512), (-0.8286, -5.413, -1.501), (-0.8138, -5.39, -1.486), (-0.8687, -5.473, -1.547), (-0.8775, -5.498, -1.559), (-0.8774, -5.533, -1.556), (-0.8655, -5.562, -1.566), (-0.8657, -5.561, -1.539), (-0.8535, -5.584, -1.552), (-0.8524, -5.584, -1.525), (-0.8399, -5.606, -1.541), (-0.8351, -5.603, -1.513), (-0.8131, -5.623, -1.504), (-0.8228, -5.626, -1.531), (-0.834, -5.632, -1.557), (-0.8447, -5.609, -1.567), (-0.856, -5.638, -1.578), (-0.8568, -5.61, -1.587), (-0.8556, -5.587, -1.579), (-0.8338, -5.55, -1.422)], [], [(0, 3, 1), (2, 3, 0), (3, 4, 7), (5, 4, 3), (2, 5, 3), (6, 3, 8), (1, 3, 6), (7, 8, 3), (9, 8, 12), (6, 8, 9), (10, 8, 7), (8, 10, 11), (8, 11, 12), (13, 12, 11), (12, 13, 14), (15, 12, 14), (12, 15, 9), (15, 14, 16), (9, 15, 17), (15, 16, 18), (18, 17, 15), (21, 17, 18), (21, 18, 19), (16, 20, 18), (22, 21, 23), (21, 22, 17), (24, 21, 19), (21, 24, 23), (23, 25, 22), (6, 25, 1), (25, 6, 22), (22, 6, 9), (17, 22, 9), (20, 16, 26), (16, 27, 26), (26, 27, 28), (28, 30, 29), (31, 30, 28), (27, 31, 28), (31, 27, 32), (33, 31, 32), (31, 33, 30), (34, 33, 37), (34, 35, 33), (36, 33, 35), (33, 36, 30), (37, 33, 32), (39, 38, 37), (37, 38, 34), (13, 39, 37), (37, 32, 13), (10, 40, 39), (39, 11, 10), (39, 13, 11), (38, 39, 40), (40, 41, 43), (41, 40, 44), (40, 42, 38), (40, 43, 42), (40, 10, 44), (41, 44, 45), (45, 44, 4), (4, 44, 7), (7, 44, 10), (45, 47, 41), (46, 45, 48), (47, 45, 46), (4, 48, 45), (4, 5, 48), (48, 49, 50), (53, 49, 48), (52, 48, 5), (50, 46, 48), (51, 53, 48), (48, 52, 51), (2, 52, 5), (54, 46, 50), (49, 54, 50), (54, 55, 46), (55, 56, 57), (46, 55, 57), (47, 57, 58), (58, 57, 59), (57, 47, 46), (56, 59, 57), (59, 60, 58), (61, 60, 59), (61, 59, 56), (63, 61, 62), (61, 63, 60), (60, 63, 65), (63, 64, 65), (62, 64, 63), (64, 66, 65), (65, 66, 68), (65, 68, 67), (65, 67, 60), (67, 68, 70), (69, 70, 68), (71, 69, 68), (68, 66, 71), (66, 72, 71), (72, 73, 71), (71, 74, 69), (71, 73, 74), (76, 74, 73), (75, 74, 77), (78, 74, 75), (76, 77, 74), (74, 78, 69), (80, 78, 79), (79, 78, 81), (69, 78, 80), (78, 75, 81), (79, 81, 82), (82, 81, 84), (81, 75, 83), (81, 83, 84), (82, 84, 85), (36, 85, 86), (82, 85, 36), (30, 86, 29), (36, 86, 30), (87, 83, 77), (77, 83, 75), (88, 87, 77), (88, 77, 76), (89, 88, 76), (91, 89, 73), (73, 89, 76), (91, 90, 89), (90, 91, 92), (92, 91, 93), (72, 91, 73), (93, 91, 72), (93, 94, 92), (95, 94, 93), (93, 72, 66), (66, 95, 93), (64, 96, 95), (97, 95, 96), (95, 66, 64), (95, 97, 94), (94, 97, 98), (98, 99, 94), (100, 99, 98), (99, 100, 101), (99, 101, 102), (92, 99, 102), (102, 90, 92), (94, 99, 92), (62, 96, 64), (35, 79, 82), (82, 36, 35), (42, 70, 80), (70, 69, 80), (38, 80, 34), (80, 79, 34), (42, 80, 38), (79, 35, 34), (70, 42, 43), (70, 43, 103), (103, 67, 70), (41, 103, 43), (58, 67, 103), (58, 103, 41), (60, 67, 58), (58, 41, 47), (14, 32, 27), (32, 14, 13), (14, 27, 16)])
me_gamer_improved_029.polygons.foreach_set('material_index', [1, 1, 1, 1, 1, 1, 1, 1, 1, 1, 1, 1, 1, 1, 1, 1, 1, 1, 1, 1, 1, 1, 1, 1, 1, 1, 1, 1, 1, 1, 1, 1, 1, 1, 1, 1, 1, 1, 1, 1, 1, 1, 1, 1, 1, 1, 1, 1, 1, 1, 1, 1, 1, 1, 1, 1, 1, 1, 1, 1, 1, 1, 1, 1, 1, 1, 1, 1, 1, 1, 1, 1, 1, 1, 1, 1, 1, 1, 1, 1, 1, 1, 1, 1, 1, 1, 1, 1, 1, 1, 1, 1, 1, 1, 1, 1, 1, 1, 1, 1, 1, 1, 1, 1, 1, 1, 1, 1, 1, 1, 1, 1, 1, 1, 1, 1, 1, 1, 1, 1, 1, 1, 1, 1, 1, 1, 1, 1, 1, 1, 1, 1, 1, 1, 1, 1, 1, 1, 1, 1, 1, 1, 1, 1, 1, 1, 1, 1, 1, 1, 1, 1, 1, 1, 1, 1, 1, 1, 1, 1, 1, 1, 1, 1, 1, 1, 1, 1, 1, 1, 1])
me_gamer_improved_029.materials.append(mat_bnd_unset_mat_002)
me_gamer_improved_029.materials.append(mat_1_mat_001)
me_gamer_improved_029.materials.append(mat_bnd_unset_mat_001)
me_gamer_improved_029.use_remesh_preserve_volume = False
me_gamer_improved_029.use_remesh_preserve_attributes = False
me_gamer_improved_029.use_mirror_vertex_groups = False
me_gamer_improved_029.update()
me_gamer_improved_002 = bpy.data.meshes.new('gamer_improved.002')
me_gamer_improved_002.from_pydata([(-0.7289, -5.491, -1.321), (-0.7409, -5.471, -1.332), (-0.7324, -5.517, -1.331), (-0.7559, -5.494, -1.346), (-0.7763, -5.527, -1.362), (-0.7533, -5.527, -1.347), (-0.7553, -5.457, -1.349), (-0.7803, -5.5, -1.368), (-0.7763, -5.47, -1.367), (-0.7676, -5.438, -1.362), (-0.7985, -5.491, -1.385), (-0.7945, -5.465, -1.388), (-0.7855, -5.441, -1.381), (-0.8013, -5.446, -1.402), (-0.7896, -5.419, -1.398), (-0.7769, -5.413, -1.375), (-0.7822, -5.389, -1.387), (-0.7676, -5.413, -1.354), (-0.7792, -5.386, -1.359), (-0.7886, -5.384, -1.334), (-0.788, -5.362, -1.374), (-0.7709, -5.404, -1.335), (-0.7565, -5.428, -1.34), (-0.7568, -5.419, -1.314), (-0.7819, -5.4, -1.315), (-0.7454, -5.446, -1.324), (-0.7858, -5.367, -1.404), (-0.7915, -5.396, -1.412), (-0.7947, -5.374, -1.435), (-0.8011, -5.368, -1.467), (-0.8063, -5.397, -1.459), (-0.8019, -5.405, -1.434), (-0.8039, -5.426, -1.419), (-0.8157, -5.429, -1.445), (-0.8295, -5.463, -1.447), (-0.8275, -5.444, -1.465), (-0.8195, -5.419, -1.474), (-0.8163, -5.453, -1.424), (-0.8276, -5.482, -1.426), (-0.8113, -5.474, -1.404), (-0.8172, -5.506, -1.403), (-0.8174, -5.542, -1.396), (-0.8329, -5.508, -1.43), (-0.8307, -5.527, -1.417), (-0.798, -5.52, -1.382), (-0.7909, -5.55, -1.375), (-0.7857, -5.583, -1.379), (-0.8048, -5.569, -1.392), (-0.76, -5.56, -1.355), (-0.7495, -5.596, -1.359), (-0.7645, -5.587, -1.368), (-0.7271, -5.566, -1.334), (-0.7357, -5.542, -1.339), (-0.7304, -5.592, -1.344), (-0.762, -5.608, -1.376), (-0.7791, -5.615, -1.396), (-0.7913, -5.623, -1.422), (-0.8003, -5.595, -1.401), (-0.8231, -5.576, -1.414), (-0.8112, -5.6, -1.424), (-0.8287, -5.591, -1.44), (-0.8114, -5.616, -1.443), (-0.8051, -5.625, -1.475), (-0.8254, -5.605, -1.461), (-0.8309, -5.604, -1.486), (-0.8444, -5.585, -1.464), (-0.8517, -5.578, -1.492), (-0.8421, -5.567, -1.442), (-0.8528, -5.555, -1.467), (-0.8548, -5.522, -1.474), (-0.8463, -5.533, -1.444), (-0.8606, -5.544, -1.494), (-0.8612, -5.562, -1.514), (-0.8676, -5.538, -1.523), (-0.8628, -5.514, -1.505), (-0.8589, -5.484, -1.507), (-0.8737, -5.516, -1.534), (-0.8699, -5.491, -1.529), (-0.8525, -5.493, -1.483), (-0.84, -5.468, -1.472), (-0.8434, -5.496, -1.454), (-0.8471, -5.463, -1.498), (-0.8336, -5.44, -1.488), (-0.858, -5.462, -1.525), (-0.8427, -5.437, -1.512), (-0.8286, -5.413, -1.501), (-0.8138, -5.39, -1.486), (-0.8687, -5.473, -1.547), (-0.8775, -5.498, -1.559), (-0.8774, -5.533, -1.556), (-0.8655, -5.562, -1.566), (-0.8657, -5.561, -1.539), (-0.8535, -5.584, -1.552), (-0.8524, -5.584, -1.525), (-0.8399, -5.606, -1.541), (-0.8351, -5.603, -1.513), (-0.8131, -5.623, -1.504), (-0.8228, -5.626, -1.531), (-0.834, -5.632, -1.557), (-0.8447, -5.609, -1.567), (-0.856, -5.638, -1.578), (-0.8568, -5.61, -1.587), (-0.8556, -5.587, -1.579), (-0.8338, -5.55, -1.422), (-0.7189, -5.481, -1.331), (-0.7309, -5.461, -1.342), (-0.7224, -5.507, -1.341), (-0.7459, -5.484, -1.356), (-0.7663, -5.517, -1.372), (-0.7433, -5.517, -1.357), (-0.7453, -5.447, -1.359), (-0.7703, -5.49, -1.378), (-0.7663, -5.46, -1.377), (-0.7576, -5.428, -1.372), (-0.7885, -5.481, -1.395), (-0.7845, -5.455, -1.398), (-0.7755, -5.431, -1.391), (-0.7913, -5.436, -1.412), (-0.7796, -5.409, -1.408), (-0.7669, -5.403, -1.385), (-0.7722, -5.379, -1.397), (-0.7576, -5.403, -1.364), (-0.7692, -5.376, -1.369), (-0.7786, -5.374, -1.344), (-0.778, -5.352, -1.384), (-0.7609, -5.394, -1.345), (-0.7465, -5.418, -1.35), (-0.7468, -5.409, -1.324), (-0.7719, -5.39, -1.325), (-0.7354, -5.436, -1.334), (-0.7758, -5.357, -1.414), (-0.7815, -5.386, -1.422), (-0.7847, -5.364, -1.445), (-0.7911, -5.358, -1.477), (-0.7963, -5.387, -1.469), (-0.7919, -5.395, -1.444), (-0.7939, -5.416, -1.429), (-0.8057, -5.419, -1.455), (-0.8195, -5.453, -1.457), (-0.8175, -5.434, -1.475), (-0.8095, -5.409, -1.484), (-0.8063, -5.443, -1.434), (-0.8176, -5.472, -1.436), (-0.8013, -5.464, -1.414), (-0.8072, -5.496, -1.413), (-0.8074, -5.532, -1.406), (-0.8229, -5.498, -1.44), (-0.8207, -5.517, -1.427), (-0.788, -5.51, -1.392), (-0.7809, -5.54, -1.385), (-0.7757, -5.573, -1.389), (-0.7948, -5.559, -1.402), (-0.75, -5.55, -1.365), (-0.7395, -5.586, -1.369), (-0.7545, -5.577, -1.378), (-0.7171, -5.556, -1.344), (-0.7257, -5.532, -1.349), (-0.7204, -5.582, -1.354), (-0.752, -5.598, -1.386), (-0.7691, -5.605, -1.406), (-0.7813, -5.613, -1.432), (-0.7903, -5.585, -1.411), (-0.8131, -5.566, -1.424), (-0.8012, -5.59, -1.434), (-0.8187, -5.581, -1.45), (-0.8014, -5.606, -1.453), (-0.7951, -5.615, -1.485), (-0.8154, -5.595, -1.471), (-0.8209, -5.594, -1.496), (-0.8344, -5.575, -1.474), (-0.8417, -5.568, -1.502), (-0.8321, -5.557, -1.452), (-0.8428, -5.545, -1.477), (-0.8448, -5.512, -1.484), (-0.8363, -5.523, -1.454), (-0.8506, -5.534, -1.504), (-0.8512, -5.552, -1.524), (-0.8576, -5.528, -1.533), (-0.8528, -5.504, -1.515), (-0.8489, -5.474, -1.517), (-0.8637, -5.506, -1.544), (-0.8599, -5.481, -1.539), (-0.8425, -5.483, -1.493), (-0.83, -5.458, -1.482), (-0.8334, -5.486, -1.464), (-0.8371, -5.453, -1.508), (-0.8236, -5.43, -1.498), (-0.848, -5.452, -1.535), (-0.8327, -5.427, -1.522), (-0.8186, -5.403, -1.511), (-0.8038, -5.38, -1.496), (-0.8587, -5.463, -1.557), (-0.8675, -5.488, -1.569), (-0.8674, -5.523, -1.566), (-0.8555, -5.552, -1.576), (-0.8557, -5.551, -1.549), (-0.8435, -5.574, -1.562), (-0.8424, -5.574, -1.535), (-0.8299, -5.596, -1.551), (-0.8251, -5.593, -1.523), (-0.8031, -5.613, -1.514), (-0.8128, -5.616, -1.541), (-0.824, -5.622, -1.567), (-0.8347, -5.599, -1.577), (-0.846, -5.628, -1.588), (-0.8468, -5.6, -1.597), (-0.8456, -5.577, -1.589), (-0.8238, -5.54, -1.432)], [], [(0, 1, 3), (2, 0, 3), (3, 7, 4), (5, 3, 4), (2, 3, 5), (6, 8, 3), (1, 6, 3), (7, 3, 8), (9, 12, 8), (6, 9, 8), (10, 7, 8), (8, 11, 10), (8, 12, 11), (13, 11, 12), (12, 14, 13), (15, 14, 12), (12, 9, 15), (15, 16, 14), (9, 17, 15), (15, 18, 16), (18, 15, 17), (21, 18, 17), (21, 19, 18), (16, 18, 20), (22, 23, 21), (21, 17, 22), (24, 19, 21), (21, 23, 24), (23, 22, 25), (6, 1, 25), (25, 22, 6), (22, 9, 6), (17, 9, 22), (20, 26, 16), (16, 26, 27), (26, 28, 27), (28, 29, 30), (31, 28, 30), (27, 28, 31), (31, 32, 27), (33, 32, 31), (31, 30, 33), (34, 37, 33), (34, 33, 35), (36, 35, 33), (33, 30, 36), (37, 32, 33), (39, 37, 38), (37, 34, 38), (13, 37, 39), (37, 13, 32), (10, 39, 40), (39, 10, 11), (39, 11, 13), (38, 40, 39), (40, 43, 41), (41, 44, 40), (40, 38, 42), (40, 42, 43), (40, 44, 10), (41, 45, 44), (45, 4, 44), (4, 7, 44), (7, 10, 44), (45, 41, 47), (46, 48, 45), (47, 46, 45), (4, 45, 48), (4, 48, 5), (48, 50, 49), (53, 48, 49), (52, 5, 48), (50, 48, 46), (51, 48, 53), (48, 51, 52), (2, 5, 52), (54, 50, 46), (49, 50, 54), (54, 46, 55), (55, 57, 56), (46, 57, 55), (47, 58, 57), (58, 59, 57), (57, 46, 47), (56, 57, 59), (59, 58, 60), (61, 59, 60), (61, 56, 59), (63, 62, 61), (61, 60, 63), (60, 65, 63), (63, 65, 64), (62, 63, 64), (64, 65, 66), (65, 68, 66), (65, 67, 68), (65, 60, 67), (67, 70, 68), (69, 68, 70), (71, 68, 69), (68, 71, 66), (66, 71, 72), (72, 71, 73), (71, 69, 74), (71, 74, 73), (76, 73, 74), (75, 77, 74), (78, 75, 74), (76, 74, 77), (74, 69, 78), (80, 79, 78), (79, 81, 78), (69, 80, 78), (78, 81, 75), (79, 82, 81), (82, 84, 81), (81, 83, 75), (81, 84, 83), (82, 85, 84), (36, 86, 85), (82, 36, 85), (30, 29, 86), (36, 30, 86), (87, 77, 83), (77, 75, 83), (88, 77, 87), (88, 76, 77), (89, 76, 88), (91, 73, 89), (73, 76, 89), (91, 89, 90), (90, 92, 91), (92, 93, 91), (72, 73, 91), (93, 72, 91), (93, 92, 94), (95, 93, 94), (93, 66, 72), (66, 93, 95), (64, 95, 96), (97, 96, 95), (95, 64, 66), (95, 94, 97), (94, 98, 97), (98, 94, 99), (100, 98, 99), (99, 101, 100), (99, 102, 101), (92, 102, 99), (102, 92, 90), (94, 92, 99), (62, 64, 96), (35, 82, 79), (82, 35, 36), (42, 80, 70), (70, 80, 69), (38, 34, 80), (80, 34, 79), (42, 38, 80), (79, 34, 35), (70, 43, 42), (70, 103, 43), (103, 70, 67), (41, 43, 103), (58, 103, 67), (58, 41, 103), (60, 58, 67), (58, 47, 41), (14, 27, 32), (32, 13, 14), (14, 16, 27), (104, 107, 105), (106, 107, 104), (107, 108, 111), (109, 108, 107), (106, 109, 107), (110, 107, 112), (105, 107, 110), (111, 112, 107), (113, 112, 116), (110, 112, 113), (114, 112, 111), (112, 114, 115), (112, 115, 116), (117, 116, 115), (116, 117, 118), (119, 116, 118), (116, 119, 113), (119, 118, 120), (113, 119, 121), (119, 120, 122), (122, 121, 119), (125, 121, 122), (125, 122, 123), (120, 124, 122), (126, 125, 127), (125, 126, 121), (128, 125, 123), (125, 128, 127), (127, 129, 126), (110, 129, 105), (129, 110, 126), (126, 110, 113), (121, 126, 113), (124, 120, 130), (120, 131, 130), (130, 131, 132), (132, 134, 133), (135, 134, 132), (131, 135, 132), (135, 131, 136), (137, 135, 136), (135, 137, 134), (138, 137, 141), (138, 139, 137), (140, 137, 139), (137, 140, 134), (141, 137, 136), (143, 142, 141), (141, 142, 138), (117, 143, 141), (141, 136, 117), (114, 144, 143), (143, 115, 114), (143, 117, 115), (142, 143, 144), (144, 145, 147), (145, 144, 148), (144, 146, 142), (144, 147, 146), (144, 114, 148), (145, 148, 149), (149, 148, 108), (108, 148, 111), (111, 148, 114), (149, 151, 145), (150, 149, 152), (151, 149, 150), (108, 152, 149), (108, 109, 152), (152, 153, 154), (157, 153, 152), (156, 152, 109), (154, 150, 152), (155, 157, 152), (152, 156, 155), (106, 156, 109), (158, 150, 154), (153, 158, 154), (158, 159, 150), (159, 160, 161), (150, 159, 161), (151, 161, 162), (162, 161, 163), (161, 151, 150), (160, 163, 161), (163, 164, 162), (165, 164, 163), (165, 163, 160), (167, 165, 166), (165, 167, 164), (164, 167, 169), (167, 168, 169), (166, 168, 167), (168, 170, 169), (169, 170, 172), (169, 172, 171), (169, 171, 164), (171, 172, 174), (173, 174, 172), (175, 173, 172), (172, 170, 175), (170, 176, 175), (176, 177, 175), (175, 178, 173), (175, 177, 178), (180, 178, 177), (179, 178, 181), (182, 178, 179), (180, 181, 178), (178, 182, 173), (184, 182, 183), (183, 182, 185), (173, 182, 184), (182, 179, 185), (183, 185, 186), (186, 185, 188), (185, 179, 187), (185, 187, 188), (186, 188, 189), (140, 189, 190), (186, 189, 140), (134, 190, 133), (140, 190, 134), (191, 187, 181), (181, 187, 179), (192, 191, 181), (192, 181, 180), (193, 192, 180), (195, 193, 177), (177, 193, 180), (195, 194, 193), (194, 195, 196), (196, 195, 197), (176, 195, 177), (197, 195, 176), (197, 198, 196), (199, 198, 197), (197, 176, 170), (170, 199, 197), (168, 200, 199), (201, 199, 200), (199, 170, 168), (199, 201, 198), (198, 201, 202), (202, 203, 198), (204, 203, 202), (203, 204, 205), (203, 205, 206), (196, 203, 206), (206, 194, 196), (198, 203, 196), (166, 200, 168), (139, 183, 186), (186, 140, 139), (146, 174, 184), (174, 173, 184), (142, 184, 138), (184, 183, 138), (146, 184, 142), (183, 139, 138), (174, 146, 147), (174, 147, 207), (207, 171, 174), (145, 207, 147), (162, 171, 207), (162, 207, 145), (164, 171, 162), (162, 145, 151), (118, 136, 131), (136, 118, 117), (118, 131, 120), (98, 100, 204), (98, 202, 201), (200, 96, 97), (96, 200, 166), (165, 61, 62), (160, 56, 61), (159, 55, 56), (54, 55, 159), (49, 54, 158), (53, 49, 153), (51, 53, 157), (52, 51, 155), (2, 52, 156), (0, 2, 106), (1, 0, 104), (25, 1, 105), (23, 25, 129), (23, 127, 128), (19, 24, 128), (18, 19, 123), (20, 18, 122), (26, 20, 124), (28, 26, 130), (29, 28, 132), (29, 133, 190), (189, 85, 86), (85, 189, 188), (84, 188, 187), (83, 187, 191), (87, 191, 192), (88, 192, 193), (194, 90, 89), (90, 194, 206), (205, 101, 102), (204, 100, 101), (98, 204, 202), (98, 201, 97), (200, 97, 201), (96, 166, 62), (165, 62, 166), (160, 61, 165), (159, 56, 160), (54, 159, 158), (49, 158, 153), (53, 153, 157), (51, 157, 155), (52, 155, 156), (2, 156, 106), (0, 106, 104), (1, 104, 105), (25, 105, 129), (23, 129, 127), (23, 128, 24), (19, 128, 123), (18, 123, 122), (20, 122, 124), (26, 124, 130), (28, 130, 132), (29, 132, 133), (29, 190, 86), (189, 86, 190), (85, 188, 84), (84, 187, 83), (83, 191, 87), (87, 192, 88), (88, 193, 89), (194, 89, 193), (90, 206, 102), (205, 102, 206), (204, 101, 205)])
me_gamer_improved_002.polygons.foreach_set('material_index', [1, 1, 1, 1, 1, 1, 1, 1, 1, 1, 1, 1, 1, 1, 1, 1, 1, 1, 1, 1, 1, 1, 1, 1, 1, 1, 1, 1, 1, 1, 1, 1, 1, 1, 1, 1, 1, 1, 1, 1, 1, 1, 1, 1, 1, 1, 1, 1, 1, 1, 1, 1, 1, 1, 1, 1, 1, 1, 1, 1, 1, 1, 1, 1, 1, 1, 1, 1, 1, 1, 1, 1, 1, 1, 1, 1, 1, 1, 1, 1, 1, 1, 1, 1, 1, 1, 1, 1, 1, 1, 1, 1, 1, 1, 1, 1, 1, 1, 1, 1, 1, 1, 1, 1, 1, 1, 1, 1, 1, 1, 1, 1, 1, 1, 1, 1, 1, 1, 1, 1, 1, 1, 1, 1, 1, 1, 1, 1, 1, 1, 1, 1, 1, 1, 1, 1, 1, 1, 1, 1, 1, 1, 1, 1, 1, 1, 1, 1, 1, 1, 1, 1, 1, 1, 1, 1, 1, 1, 1, 1, 1, 1, 1, 1, 1, 1, 1, 1, 1, 1, 1, 4, 4, 4, 4, 4, 4, 4, 4, 4, 4, 4, 4, 4, 4, 4, 4, 4, 4, 4, 4, 4, 4, 4, 4, 4, 4, 4, 4, 4, 4, 4, 4, 4, 4, 4, 4, 4, 4, 4, 4, 4, 4, 4, 4, 4, 4, 4, 4, 4, 4, 4, 4, 4, 4, 4, 4, 4, 4, 4, 4, 4, 4, 4, 4, 4, 4, 4, 4, 4, 4, 4, 4, 4, 4, 4, 4, 4, 4, 4, 4, 4, 4, 4, 4, 4, 4, 4, 4, 4, 4, 4, 4, 4, 4, 4, 4, 4, 4, 4, 4, 4, 4, 4, 4, 4, 4, 4, 4, 4, 4, 4, 4, 4, 4, 4, 4, 4, 4, 4, 4, 4, 4, 4, 4, 4, 4, 4, 4, 4, 4, 4, 4, 4, 4, 4, 4, 4, 4, 4, 4, 4, 4, 4, 4, 4, 4, 4, 4, 4, 4, 4, 4, 4, 4, 4, 4, 4, 4, 4, 4, 4, 4, 4, 4, 4, 4, 4, 4, 4, 4, 4, 1, 1, 1, 1, 1, 1, 1, 1, 1, 1, 1, 1, 1, 1, 1, 1, 1, 1, 1, 1, 1, 1, 1, 1, 1, 1, 1, 1, 1, 1, 1, 1, 1, 1, 1, 1, 1, 1, 1, 1, 1, 1, 1, 1, 1, 1, 1, 1, 1, 1, 1, 1, 1, 1, 1, 1, 1, 1, 1, 1, 1, 1, 1, 1, 1, 1, 1, 1, 1, 1])
me_gamer_improved_002.materials.append(mat_bnd_unset_mat_005)
me_gamer_improved_002.materials.append(mat_1_mat_004)
me_gamer_improved_002.materials.append(mat_bnd_unset_mat_006)
me_gamer_improved_002.materials.append(mat_bnd_unset_mat_004)
me_gamer_improved_002.materials.append(mat_1_mat_002)
me_gamer_improved_002.materials.append(mat_bnd_unset_mat_003)
me_gamer_improved_002.use_remesh_preserve_volume = False
me_gamer_improved_002.use_remesh_preserve_attributes = False
me_gamer_improved_002.use_mirror_vertex_groups = False
me_gamer_improved_002.update()
me_mol_nmdar_d_pos = bpy.data.meshes.new('mol_NMDAR_D_pos')
me_mol_nmdar_d_pos.from_pydata([], [], [])
me_mol_nmdar_d_pos.use_remesh_fix_poles = True
me_mol_nmdar_d_pos.use_remesh_preserve_attributes = False
me_mol_nmdar_d_pos.update()
me_mol_nmdar_0b_pos = bpy.data.meshes.new('mol_NMDAR_0B_pos')
me_mol_nmdar_0b_pos.from_pydata([], [], [])
me_mol_nmdar_0b_pos.use_remesh_fix_poles = True
me_mol_nmdar_0b_pos.use_remesh_preserve_attributes = False
me_mol_nmdar_0b_pos.update()
me_mol_nmdar_1b_pos = bpy.data.meshes.new('mol_NMDAR_1B_pos')
me_mol_nmdar_1b_pos.from_pydata([], [], [])
me_mol_nmdar_1b_pos.use_remesh_fix_poles = True
me_mol_nmdar_1b_pos.use_remesh_preserve_attributes = False
me_mol_nmdar_1b_pos.update()
me_mol_nmdar_db_pos = bpy.data.meshes.new('mol_NMDAR_DB_pos')
me_mol_nmdar_db_pos.from_pydata([], [], [])
me_mol_nmdar_db_pos.use_remesh_fix_poles = True
me_mol_nmdar_db_pos.use_remesh_preserve_attributes = False
me_mol_nmdar_db_pos.update()
me_mol_nmdar_2b_pos = bpy.data.meshes.new('mol_NMDAR_2B_pos')
me_mol_nmdar_2b_pos.from_pydata([], [], [])
me_mol_nmdar_2b_pos.use_remesh_fix_poles = True
me_mol_nmdar_2b_pos.use_remesh_preserve_attributes = False
me_mol_nmdar_2b_pos.update()
me_mol_nmdar_b_pos = bpy.data.meshes.new('mol_NMDAR_B_pos')
me_mol_nmdar_b_pos.from_pydata([], [], [])
me_mol_nmdar_b_pos.use_remesh_fix_poles = True
me_mol_nmdar_b_pos.use_remesh_preserve_attributes = False
me_mol_nmdar_b_pos.update()
me_mol_nmdar_pos = bpy.data.meshes.new('mol_NMDAR_pos')
me_mol_nmdar_pos.from_pydata([], [], [])
me_mol_nmdar_pos.use_remesh_fix_poles = True
me_mol_nmdar_pos.use_remesh_preserve_attributes = False
me_mol_nmdar_pos.update()
me_mol_ca2_pos = bpy.data.meshes.new('mol_Ca2_pos')
me_mol_ca2_pos.from_pydata([], [], [])
me_mol_ca2_pos.use_remesh_fix_poles = True
me_mol_ca2_pos.use_remesh_preserve_attributes = False
me_mol_ca2_pos.update()
me_mol_glu_pos = bpy.data.meshes.new('mol_glu_pos')
me_mol_glu_pos.from_pydata([(-1.051, -5.435, -1.502), (-0.5878, -5.068, -1.413), (-0.8972, -5.387, -1.54), (-0.9475, -5.455, -1.728), (-0.6455, -5.53, -1.516), (-0.6372, -5.223, -1.716), (-1.081, -5.93, -1.48), (-0.4197, -5.591, -1.305), (-0.6557, -5.131, -1.443), (-1.06, -5.328, -1.306), (-1.085, -5.608, -1.5), (-0.6364, -5.097, -1.666), (-1.153, -5.512, -1.441), (-0.8886, -5.441, -1.366), (-0.9005, -5.633, -1.81), (-0.689, -5.608, -1.301), (-1.017, -5.387, -1.617), (-0.8515, -5.228, -1.844), (-0.6645, -5.499, -1.2), (-1.148, -5.481, -1.471), (-0.896, -5.177, -1.105), (-0.9633, -5.491, -1.41), (-0.7272, -5.636, -1.309), (-0.7367, -5.816, -1.199), (-1.011, -5.29, -1.621), (-0.537, -5.804, -1.283), (-0.6044, -5.62, -1.68), (-0.5464, -5.391, -1.275), (-0.9755, -5.537, -1.471), (-1.029, -5.269, -1.767), (-0.6578, -5.28, -1.264), (-0.7695, -5.663, -1.415), (-0.7043, -5.61, -1.788), (-0.8199, -5.976, -1.922), (-0.6995, -5.382, -1.455), (-0.8612, -5.488, -1.661), (-0.5042, -5.625, -1.435), (-1.016, -5.719, -1.029), (-0.6459, -5.269, -1.41), (-0.8796, -5.251, -1.608), (-1.115, -5.366, -1.345), (-0.7388, -5.393, -1.352), (-0.634, -5.818, -1.641), (-0.7726, -5.492, -1.366), (-0.822, -5.482, -1.383), (-0.9994, -5.54, -1.789), (-0.6143, -5.618, -1.542), (-0.6311, -5.641, -1.387), (-0.7628, -5.869, -1.315), (-1.029, -5.629, -1.48), (-0.833, -5.344, -1.274), (-0.9934, -5.634, -1.549), (-0.6966, -5.793, -1.638), (-0.8699, -5.423, -1.643), (-0.8087, -5.485, -1.569), (-0.9686, -5.403, -1.433), (-0.5006, -5.257, -1.337), (-0.9241, -5.245, -1.474), (-0.6627, -5.408, -1.882), (-0.6846, -5.372, -1.316), (-0.7771, -5.578, -1.458), (-0.652, -4.935, -1.36), (-0.8841, -5.786, -1.379), (-1.226, -5.583, -1.571), (-0.8137, -5.392, -1.506), (-0.9834, -5.54, -1.515), (-0.9198, -5.32, -1.63), (-0.8398, -5.192, -1.533), (-0.5805, -5.843, -1.222), (-0.5102, -5.468, -1.471), (-0.9532, -5.15, -1.271), (-0.3961, -5.518, -1.169), (-0.8591, -5.542, -1.626), (-0.8123, -5.642, -1.479), (-1.107, -5.586, -1.533), (-0.9776, -5.481, -1.852), (-0.6679, -5.512, -1.354), (-0.74, -5.491, -1.321), (-1.046, -5.431, -1.445), (-0.6459, -5.107, -1.303), (-0.7626, -5.343, -1.347), (-0.9612, -5.4, -1.379), (-0.1704, -5.061, -1.252), (-0.9835, -5.481, -1.409), (-0.7136, -5.487, -1.433), (-0.5518, -5.516, -1.775), (-1.264, -5.542, -1.391), (-0.8689, -5.509, -1.613), (-0.9197, -5.656, -1.608), (-0.5375, -5.497, -1.549), (-0.701, -5.475, -1.529), (-0.6146, -5.495, -1.286), (-1.012, -5.182, -1.539), (-0.6787, -5.219, -1.587), (-0.6892, -5.373, -1.544), (-0.7198, -5.501, -1.146), (-0.3439, -5.574, -1.208), (-0.5554, -5.448, -1.388), (-0.8509, -5.656, -1.587), (-0.7971, -5.428, -1.479), (-0.7417, -5.469, -1.379), (-0.8798, -5.225, -1.299), (-0.8518, -5.692, -1.721), (-0.8465, -5.536, -1.481), (-0.7631, -5.275, -1.565), (-0.7163, -5.397, -1.834), (-0.6163, -5.528, -0.9678), (-0.9783, -5.432, -1.307), (-0.8267, -5.32, -1.553), (-0.8155, -5.444, -1.412), (-0.7614, -5.453, -1.398), (-0.8754, -5.392, -1.62), (-0.9921, -5.711, -1.312), (-0.6524, -5.591, -1.149), (-0.7321, -5.376, -1.578), (-0.8344, -5.291, -1.27), (-0.2395, -5.612, -1.453), (-0.8824, -5.79, -1.466), (-0.8386, -5.421, -1.333), (-0.7868, -5.312, -1.528), (-0.7401, -5.517, -1.594), (-0.9147, -5.283, -1.431), (-0.5008, -5.388, -1.292), (-1.07, -5.492, -1.592), (-0.9101, -5.738, -1.266), (-0.8276, -5.608, -1.27), (-0.9705, -5.194, -1.767), (-0.7489, -5.628, -1.403), (-0.9672, -5.718, -1.366), (-0.6692, -5.403, -1.423), (-0.8284, -5.655, -1.733), (-0.8422, -5.554, -1.447), (-0.691, -5.326, -1.357), (-0.7701, -5.322, -1.698), (-0.7927, -5.515, -1.389), (-0.8224, -5.225, -1.717), (-0.6044, -5.64, -1.403), (-0.9709, -5.507, -1.789), (-0.8265, -5.515, -1.363), (-0.7239, -5.643, -1.512), (-0.9598, -5.439, -0.9926), (-0.7919, -5.506, -1.429), (-0.92, -5.479, -1.585), (-0.9161, -5.549, -1.532), (-0.7197, -5.316, -1.247), (-0.9561, -5.482, -1.188), (-0.5737, -5.332, -1.194), (-0.6269, -5.562, -1.16), (-0.7228, -5.41, -1.407), (-0.7526, -5.445, -1.384), (-0.8526, -5.629, -1.663), (-0.795, -5.604, -1.42), (-0.7815, -5.718, -1.457), (-0.6664, -5.66, -1.117), (-1.009, -5.586, -1.701), (-0.5525, -5.67, -1.316), (-0.8262, -5.596, -1.252), (-0.4793, -5.415, -1.81), (-1.044, -5.4, -1.133), (-0.6698, -5.693, -1.523), (-1.054, -5.801, -1.465), (-0.7941, -5.02, -1.366), (-0.6161, -5.657, -1.199), (-0.8173, -5.851, -1.333), (-0.8319, -5.37, -1.39), (-0.5987, -5.895, -1.29), (-0.8294, -5.509, -1.413), (-0.422, -5.57, -1.337), (-0.912, -5.323, -1.589), (-0.648, -5.788, -1.219), (-0.9032, -5.278, -1.659), (-0.6967, -5.282, -1.357), (-0.332, -5.908, -1.277), (-0.5817, -5.481, -1.722), (-0.817, -5.399, -1.384), (-0.9571, -5.315, -1.243), (-0.8397, -5.466, -1.528), (-1.146, -5.68, -1.745), (-0.7699, -5.641, -1.358), (-0.9214, -5.553, -1.256), (-0.4331, -5.781, -1.285), (-0.5906, -5.551, -1.549), (-0.6303, -5.698, -1.266), (-0.8383, -5.4, -1.56), (-0.8997, -5.377, -1.195), (-0.972, -5.589, -1.365), (-0.7149, -5.36, -1.433), (-0.7558, -5.445, -1.188), (-0.7485, -5.506, -1.284), (-0.9037, -5.957, -1.48), (-0.8204, -5.696, -1.43), (-0.7277, -5.607, -1.56), (-0.8569, -5.565, -1.471), (-0.9278, -5.313, -1.679), (-0.4953, -5.236, -1.222), (-0.5717, -5.393, -1.397), (-0.7299, -5.415, -1.143), (-1.038, -5.583, -1.839), (-0.79, -5.241, -1.281), (-0.7615, -5.768, -1.603), (-0.5486, -5.695, -1.448), (-0.5722, -5.398, -1.574), (-0.8403, -5.401, -1.52), (-0.8463, -5.319, -1.354), (-0.862, -5.264, -1.402), (-0.6757, -5.546, -1.586), (-0.7029, -5.181, -1.735), (-0.8631, -5.641, -1.344), (-0.9918, -5.607, -1.58), (-1.154, -5.033, -1.619), (-0.786, -5.804, -1.541), (-1.01, -5.27, -1.325), (-0.3752, -5.575, -1.292), (-0.7976, -5.432, -1.464), (-0.8251, -5.389, -1.513), (-1.005, -5.698, -1.727), (-0.7761, -5.258, -1.39), (-1.129, -5.4, -1.334), (-0.9771, -5.359, -1.318), (-0.6046, -5.532, -1.467), (-0.7678, -5.495, -1.224), (-0.6703, -5.715, -1.418), (-0.6672, -5.631, -1.196), (-1.101, -5.636, -1.312), (-0.6013, -5.517, -1.412), (-0.7874, -5.626, -1.309), (-0.8812, -5.45, -1.513), (-0.8672, -5.617, -1.504), (-1.094, -5.559, -1.873), (-0.6112, -5.36, -1.161), (-0.8877, -5.611, -1.245), (-0.7559, -5.362, -1.29), (-0.7986, -5.68, -1.395), (-1.024, -5.286, -1.565), (-1.202, -5.422, -1.605), (-0.8374, -5.202, -1.526), (-0.8049, -5.306, -1.606), (-1.064, -5.658, -1.269), (-0.6159, -5.647, -1.497), (-0.8287, -5.432, -1.36), (-1.008, -5.399, -1.412), (-0.9517, -5.464, -1.902), (-0.7308, -5.23, -1.747), (-0.7095, -5.571, -1.29), (-0.9845, -5.669, -1.445), (-0.4885, -5.55, -1.354), (-0.7153, -5.6, -1.259), (-0.6851, -5.537, -1.718), (-0.6831, -5.58, -1.193), (-1.122, -5.51, -1.767), (-0.8787, -5.89, -1.632), (-0.6005, -5.602, -1.556), (-0.9571, -5.291, -1.716), (-0.7465, -5.475, -1.737), (-0.6411, -5.573, -1.296), (-0.5507, -5.558, -1.174), (-0.7317, -5.528, -1.364), (-0.5827, -5.674, -1.705), (-0.7152, -5.349, -1.53), (-0.7509, -5.536, -1.493), (-0.6999, -5.535, -1.56), (-0.6258, -5.653, -1.239), (-1.089, -5.419, -1.435), (-0.5874, -5.166, -1.464), (-0.605, -5.392, -0.9947), (-0.3684, -5.542, -1.259), (-1.159, -5.561, -1.57), (-0.6998, -5.207, -1.678), (-0.8863, -5.517, -1.574), (-0.7021, -5.605, -1.478), (-0.5142, -5.739, -1.338), (-0.7507, -5.299, -1.676), (-0.6727, -5.408, -1.179), (-0.902, -5.885, -1.82), (-0.7046, -5.52, -1.101), (-0.5656, -5.494, -1.663), (-0.7371, -5.434, -1.381), (-0.5669, -5.75, -1.407), (-0.8946, -5.203, -1.335), (-0.7641, -5.614, -1.599), (-0.8229, -5.458, -1.404), (-0.7608, -5.142, -1.378), (-0.7935, -5.777, -1.289), (-1.002, -5.405, -1.352), (-0.8182, -5.582, -1.583), (-0.7438, -5.65, -1.573), (-0.6571, -5.53, -1.311), (-0.9224, -5.408, -1.46), (-0.9583, -5.653, -1.488), (-0.5889, -5.414, -1.37), (-0.7631, -5.733, -1.263), (-0.702, -5.609, -1.638), (-0.9993, -5.418, -1.852), (-0.8298, -5.561, -1.071), (-1.063, -5.7, -1.691), (-0.9633, -5.381, -1.749), (-0.7997, -5.513, -1.382), (-0.8096, -5.121, -1.581), (-0.9429, -5.229, -1.49), (-0.5978, -5.379, -1.701), (-0.5087, -5.59, -1.137), (-0.9665, -5.471, -1.238), (-0.4305, -5.334, -1.488), (-0.8124, -5.773, -1.333), (-0.6838, -5.235, -1.469), (-0.7794, -5.334, -1.319), (-0.9521, -5.611, -1.369), (-0.7706, -5.06, -1.604), (-0.8568, -5.51, -1.443), (-1.013, -5.61, -1.424), (-0.853, -5.59, -1.443), (-0.7077, -5.432, -1.706), (-0.7587, -5.75, -1.266), (-0.7582, -5.547, -1.373), (-0.5767, -5.479, -1.072), (-0.7714, -5.569, -1.338), (-0.5904, -5.676, -1.158), (-1.259, -5.612, -1.424), (-0.7102, -5.65, -1.535), (-0.6319, -5.253, -1.027), (-0.8316, -5.772, -1.369), (-0.8175, -5.955, -1.489), (-0.9495, -5.514, -1.509), (-1.01, -5.432, -1.547), (-0.7309, -5.263, -1.524), (-0.6312, -5.336, -1.391), (-0.7517, -5.467, -1.576), (-0.7917, -5.694, -1.367), (-0.8942, -5.542, -1.531), (-0.8449, -5.342, -1.037), (-0.8484, -5.551, -1.592), (-0.8373, -5.798, -1.555), (-0.9813, -5.234, -1.419), (-1.023, -5.519, -1.398), (-0.7236, -5.103, -1.037), (-0.6872, -5.635, -1.659), (-0.9074, -5.59, -1.601), (-0.7484, -5.681, -1.253), (-0.625, -5.294, -1.194), (-0.8745, -5.578, -1.878), (-0.7033, -5.252, -1.74), (-0.7778, -5.458, -1.619), (-1.06, -5.662, -1.46), (-0.974, -5.491, -1.525), (-0.6776, -5.468, -1.504), (-0.7599, -5.459, -1.28), (-1.006, -5.163, -1.367), (-0.9775, -5.573, -1.354), (-0.9737, -5.727, -1.762), (-0.8076, -5.581, -1.779), (-0.8199, -5.651, -1.482), (-0.9838, -5.307, -1.446), (-0.9258, -5.621, -1.39), (-0.6157, -5.366, -1.305), (-0.5997, -5.24, -1.198), (-0.8856, -5.534, -1.163), (-0.8467, -5.475, -1.4), (-0.6821, -5.245, -1.143), (-0.4108, -5.539, -1.217), (-0.8178, -5.597, -1.278), (-0.8233, -5.865, -1.483), (-0.8132, -5.759, -1.845), (-0.8127, -5.448, -1.409), (-0.6723, -5.717, -1.266), (-0.8979, -5.059, -2.004), (-0.6652, -5.512, -1.319), (-0.7899, -5.536, -1.765), (-0.5328, -5.561, -1.332), (-0.803, -5.853, -1.312), (-1.16, -5.529, -1.582), (-1.035, -5.503, -1.881), (-0.9724, -5.921, -1.572), (-0.9579, -5.415, -1.609), (-0.6816, -5.577, -1.498), (-0.6721, -5.635, -1.573), (-1.085, -5.534, -1.253), (-1.041, -5.442, -1.483), (-0.847, -5.596, -1.105), (-0.9529, -5.372, -1.631), (-0.7293, -5.242, -1.489), (-0.7807, -5.685, -1.563), (-1.151, -5.256, -1.519), (-0.7907, -5.763, -1.524), (-0.8907, -5.477, -1.567), (-1.115, -5.314, -1.404), (-0.6283, -5.368, -1.153), (-0.4506, -5.53, -1.589), (-0.609, -5.522, -1.008), (-0.7372, -5.747, -1.469), (-0.4626, -5.967, -1.437), (-0.868, -5.3, -1.354), (-0.5499, -5.429, -1.502), (-0.7417, -5.837, -1.274), (-0.5799, -5.653, -1.456), (-0.9204, -5.417, -1.759), (-0.9127, -5.716, -1.381), (-0.7496, -5.659, -1.416), (-0.6233, -5.274, -1.758), (-0.754, -5.49, -1.489), (-0.7168, -5.274, -1.534), (-0.5476, -5.408, -1.263), (-0.8303, -5.504, -1.206), (-0.8776, -5.661, -1.38), (-0.8253, -5.409, -1.228), (-0.8329, -5.754, -1.276), (-0.9467, -5.787, -1.481), (-0.7841, -5.5, -1.496), (-0.7074, -5.362, -1.322), (-0.8408, -5.318, -1.079), (-0.725, -5.158, -1.449), (-0.7913, -5.535, -1.42), (-0.8399, -5.515, -1.557), (-0.56, -5.381, -1.178), (-0.8004, -5.485, -1.518), (-1.325, -5.244, -1.65), (-0.6397, -5.594, -1.449), (-0.8322, -5.523, -1.45), (-0.6193, -5.48, -1.489), (-1.24, -5.496, -1.804), (-1.041, -5.359, -1.514), (-0.8044, -5.561, -1.411), (-0.8228, -5.71, -1.483), (-0.9889, -5.946, -1.361), (-0.8128, -5.022, -1.186), (-0.7845, -5.503, -0.9778), (-0.5208, -5.585, -1.285), (-0.9158, -5.357, -1.349), (-1.004, -5.229, -1.401), (-0.8125, -5.497, -1.293), (-0.6143, -5.578, -1.421), (-1.028, -5.868, -1.355), (-0.7466, -5.517, -1.768), (-0.6207, -5.675, -1.398), (-0.5895, -5.557, -1.137), (-0.9634, -5.504, -1.347), (-0.7373, -5.331, -1.277), (-0.9495, -5.451, -1.462), (-0.5353, -5.682, -1.551), (-0.7236, -5.396, -1.275), (-1.102, -5.558, -1.416), (-1.149, -5.402, -1.565), (-0.8832, -5.353, -1.302), (-1.263, -5.344, -1.51), (-1.051, -5.601, -1.533), (-0.8637, -5.66, -1.752), (-0.5959, -5.495, -1.119), (-1.046, -5.584, -1.601), (-0.8294, -5.257, -1.385), (-0.9683, -5.355, -1.336), (-0.8697, -5.334, -1.531), (-0.7205, -5.105, -1.293), (-0.7045, -5.295, -1.106), (-0.7662, -5.362, -1.255), (-0.8326, -5.49, -1.453), (-0.7422, -5.493, -1.535), (-0.8843, -5.083, -1.458), (-0.7166, -5.582, -1.257), (-0.9708, -5.813, -1.896), (-0.7006, -5.433, -1.399), (-0.8916, -5.524, -1.431), (-0.7106, -5.447, -1.465), (-0.9541, -5.874, -1.807), (-0.6747, -5.863, -1.347), (-0.8322, -5.392, -1.21), (-0.7531, -5.604, -1.514), (-0.7659, -5.376, -1.587), (-0.8922, -5.212, -1.249), (-0.8528, -4.952, -1.606), (-0.315, -5.325, -1.247), (-0.9888, -5.252, -1.589), (-0.8538, -5.531, -1.498), (-0.7568, -5.525, -1.554), (-0.6794, -5.714, -1.682), (-0.9532, -5.44, -1.669), (-0.7853, -5.459, -1.409), (-0.6123, -5.71, -1.471), (-0.5955, -5.354, -1.687), (-0.8651, -5.413, -1.354), (-0.952, -5.642, -1.512)], [], [])
me_mol_glu_pos.use_remesh_fix_poles = True
me_mol_glu_pos.use_remesh_preserve_attributes = False
me_mol_glu_pos.update()
me_mol_nmdar_0_pos = bpy.data.meshes.new('mol_NMDAR_0_pos')
me_mol_nmdar_0_pos.from_pydata([(-0.7968, -5.377, -1.441), (-0.7621, -5.47, -1.354), (-0.8729, -5.532, -1.539), (-0.7968, -5.525, -1.381), (-0.787, -5.464, -1.38), (-0.8648, -5.55, -1.521), (-0.7869, -5.612, -1.404), (-0.8249, -5.43, -1.475), (-0.7548, -5.519, -1.347), (-0.847, -5.503, -1.461), (-0.7479, -5.556, -1.347), (-0.8585, -5.576, -1.564), (-0.7868, -5.569, -1.376), (-0.7607, -5.445, -1.353), (-0.8181, -5.499, -1.406), (-0.7876, -5.534, -1.372), (-0.8189, -5.616, -1.492)], [], [])
me_mol_nmdar_0_pos.use_remesh_fix_poles = True
me_mol_nmdar_0_pos.use_remesh_preserve_attributes = False
me_mol_nmdar_0_pos.update()
me_mol_nmdar_1_pos = bpy.data.meshes.new('mol_NMDAR_1_pos')
me_mol_nmdar_1_pos.from_pydata([(-0.8362, -5.509, -1.436), (-0.8479, -5.447, -1.515), (-0.8177, -5.458, -1.423), (-0.8149, -5.417, -1.46), (-0.7901, -5.524, -1.375), (-0.8036, -5.422, -1.422), (-0.8331, -5.495, -1.434), (-0.768, -5.602, -1.377), (-0.8135, -5.614, -1.444), (-0.7705, -5.554, -1.362), (-0.8197, -5.424, -1.466), (-0.8528, -5.53, -1.467), (-0.828, -5.578, -1.426), (-0.785, -5.482, -1.374), (-0.8223, -5.567, -1.411)], [], [])
me_mol_nmdar_1_pos.use_remesh_fix_poles = True
me_mol_nmdar_1_pos.use_remesh_preserve_attributes = False
me_mol_nmdar_1_pos.update()
me_mol_nmdar_2_pos = bpy.data.meshes.new('mol_NMDAR_2_pos')
me_mol_nmdar_2_pos.from_pydata([(-0.8034, -5.496, -1.39), (-0.7852, -5.552, -1.371), (-0.8187, -5.566, -1.406)], [], [])
me_mol_nmdar_2_pos.use_remesh_fix_poles = True
me_mol_nmdar_2_pos.use_remesh_preserve_attributes = False
me_mol_nmdar_2_pos.update()

# ---- objects
ob_molecules = bpy.data.objects.new('molecules', None)
ob_mol_glu_shape = bpy.data.objects.new('mol_glu_shape', me_mol_glu_shape)
ob_mol_nmdar_0_shape = bpy.data.objects.new('mol_NMDAR_0_shape', me_mol_nmdar_0_shape)
ob_mol_nmdar_1_shape = bpy.data.objects.new('mol_NMDAR_1_shape', me_mol_nmdar_1_shape)
ob_mol_nmdar_2_shape = bpy.data.objects.new('mol_NMDAR_2_shape', me_mol_nmdar_2_shape)
ob_mol_nmdar_d_shape = bpy.data.objects.new('mol_NMDAR_D_shape', me_mol_nmdar_d_shape)
ob_mol_nmdar_0b_shape = bpy.data.objects.new('mol_NMDAR_0B_shape', me_mol_nmdar_0b_shape)
ob_mol_nmdar_1b_shape = bpy.data.objects.new('mol_NMDAR_1B_shape', me_mol_nmdar_1b_shape)
ob_mol_nmdar_2b_shape = bpy.data.objects.new('mol_NMDAR_2B_shape', me_mol_nmdar_2b_shape)
ob_mol_nmdar_db_shape = bpy.data.objects.new('mol_NMDAR_DB_shape', me_mol_nmdar_db_shape)
ob_mol_nmdar_shape = bpy.data.objects.new('mol_NMDAR_shape', me_mol_nmdar_shape)
ob_mol_nmdar_b_shape = bpy.data.objects.new('mol_NMDAR_B_shape', me_mol_nmdar_b_shape)
ob_mol_ca2_shape = bpy.data.objects.new('mol_Ca2_shape', me_mol_ca2_shape)
ob_cube = bpy.data.objects.new('Cube', me_cube_002)
ob_presynaptic = bpy.data.objects.new('presynaptic', me_gamer_improved_067)
ob_psd = bpy.data.objects.new('PSD', me_gamer_improved_029)
ob_synapse = bpy.data.objects.new('synapse', me_gamer_improved_002)
ob_mol_nmdar_d = bpy.data.objects.new('mol_NMDAR_D', me_mol_nmdar_d_pos)
ob_mol_nmdar_0b = bpy.data.objects.new('mol_NMDAR_0B', me_mol_nmdar_0b_pos)
ob_mol_nmdar_1b = bpy.data.objects.new('mol_NMDAR_1B', me_mol_nmdar_1b_pos)
ob_mol_nmdar_db = bpy.data.objects.new('mol_NMDAR_DB', me_mol_nmdar_db_pos)
ob_mol_nmdar_2b = bpy.data.objects.new('mol_NMDAR_2B', me_mol_nmdar_2b_pos)
ob_mol_nmdar_b = bpy.data.objects.new('mol_NMDAR_B', me_mol_nmdar_b_pos)
ob_mol_nmdar = bpy.data.objects.new('mol_NMDAR', me_mol_nmdar_pos)
ob_mol_ca2 = bpy.data.objects.new('mol_Ca2', me_mol_ca2_pos)
ob_mol_glu = bpy.data.objects.new('mol_glu', me_mol_glu_pos)
ob_mol_nmdar_0 = bpy.data.objects.new('mol_NMDAR_0', me_mol_nmdar_0_pos)
ob_mol_nmdar_1 = bpy.data.objects.new('mol_NMDAR_1', me_mol_nmdar_1_pos)
ob_mol_nmdar_2 = bpy.data.objects.new('mol_NMDAR_2', me_mol_nmdar_2_pos)

# ---- transforms, parenting, visibility, modifiers, constraints
ob_molecules.location = (0.0, 0.0, 0.0)
ob_molecules.lock_location = (True, True, True)
ob_molecules.lock_rotation = (True, True, True)
ob_molecules.lock_scale = (True, True, True)
ob_molecules.hide_viewport = True
ob_molecules.hide_select = True
ob_mol_glu_shape.parent = ob_mol_glu
ob_mol_glu_shape.location = (0.0, 0.0, 0.0)
ob_mol_glu_shape.track_axis = 'POS_Z'
ob_mol_glu_shape.lock_location = (True, True, True)
ob_mol_nmdar_0_shape.parent = ob_mol_nmdar_0
ob_mol_nmdar_0_shape.location = (0.0, 0.0, 0.0)
ob_mol_nmdar_0_shape.track_axis = 'POS_Z'
ob_mol_nmdar_0_shape.lock_location = (True, True, True)
ob_mol_nmdar_1_shape.parent = ob_mol_nmdar_1
ob_mol_nmdar_1_shape.location = (0.0, 0.0, 0.0)
ob_mol_nmdar_1_shape.track_axis = 'POS_Z'
ob_mol_nmdar_1_shape.lock_location = (True, True, True)
ob_mol_nmdar_2_shape.parent = ob_mol_nmdar_2
ob_mol_nmdar_2_shape.location = (0.0, 0.0, 0.0)
ob_mol_nmdar_2_shape.track_axis = 'POS_Z'
ob_mol_nmdar_2_shape.lock_location = (True, True, True)
ob_mol_nmdar_d_shape.parent = ob_mol_nmdar_d
ob_mol_nmdar_d_shape.location = (0.0, 0.0, 0.0)
ob_mol_nmdar_d_shape.track_axis = 'POS_Z'
ob_mol_nmdar_d_shape.lock_location = (True, True, True)
ob_mol_nmdar_0b_shape.parent = ob_mol_nmdar_0b
ob_mol_nmdar_0b_shape.location = (0.0, 0.0, 0.0)
ob_mol_nmdar_0b_shape.track_axis = 'POS_Z'
ob_mol_nmdar_0b_shape.lock_location = (True, True, True)
ob_mol_nmdar_1b_shape.parent = ob_mol_nmdar_1b
ob_mol_nmdar_1b_shape.location = (0.0, 0.0, 0.0)
ob_mol_nmdar_1b_shape.track_axis = 'POS_Z'
ob_mol_nmdar_1b_shape.lock_location = (True, True, True)
ob_mol_nmdar_2b_shape.parent = ob_mol_nmdar_2b
ob_mol_nmdar_2b_shape.location = (0.0, 0.0, 0.0)
ob_mol_nmdar_2b_shape.track_axis = 'POS_Z'
ob_mol_nmdar_2b_shape.lock_location = (True, True, True)
ob_mol_nmdar_db_shape.parent = ob_mol_nmdar_db
ob_mol_nmdar_db_shape.location = (0.0, 0.0, 0.0)
ob_mol_nmdar_db_shape.track_axis = 'POS_Z'
ob_mol_nmdar_db_shape.lock_location = (True, True, True)
ob_mol_nmdar_shape.parent = ob_mol_nmdar
ob_mol_nmdar_shape.location = (0.0, 0.0, 0.0)
ob_mol_nmdar_shape.track_axis = 'POS_Z'
ob_mol_nmdar_shape.lock_location = (True, True, True)
ob_mol_nmdar_b_shape.parent = ob_mol_nmdar_b
ob_mol_nmdar_b_shape.location = (0.0, 0.0, 0.0)
ob_mol_nmdar_b_shape.track_axis = 'POS_Z'
ob_mol_nmdar_b_shape.lock_location = (True, True, True)
ob_mol_ca2_shape.parent = ob_mol_ca2
ob_mol_ca2_shape.location = (0.0, 0.0, 0.0)
ob_mol_ca2_shape.track_axis = 'POS_Z'
ob_mol_ca2_shape.lock_location = (True, True, True)
ob_cube.location = (-0.8229, -5.498, -1.44)
ob_cube.scale = (4.0, 4.0, 4.0)
ob_cube.display_type = 'SOLID'
ob_cube.show_all_edges = True
ob_presynaptic.location = (0.01, 0.01, -0.01)
ob_presynaptic.display_type = 'SOLID'
ob_presynaptic.show_all_edges = True
ob_presynaptic.lineart.crease_threshold = 0.0
ob_psd.location = (0.0, 0.0, 0.0)
ob_psd.display_type = 'SOLID'
ob_psd.show_all_edges = True
ob_psd.lineart.crease_threshold = 0.0
ob_synapse.location = (0.0, 0.0, 0.0)
ob_synapse.display_type = 'SOLID'
ob_synapse.show_all_edges = True
ob_synapse.lineart.crease_threshold = 0.0
ob_mol_nmdar_d.parent = ob_molecules
ob_mol_nmdar_d.location = (0.0, 0.0, 0.0)
ob_mol_nmdar_d.hide_viewport = True
ob_mol_nmdar_d.instance_type = 'VERTS'
ob_mol_nmdar_d.use_instance_vertices_rotation = True
ob_mol_nmdar_0b.parent = ob_molecules
ob_mol_nmdar_0b.location = (0.0, 0.0, 0.0)
ob_mol_nmdar_0b.hide_viewport = True
ob_mol_nmdar_0b.instance_type = 'VERTS'
ob_mol_nmdar_0b.use_instance_vertices_rotation = True
ob_mol_nmdar_1b.parent = ob_molecules
ob_mol_nmdar_1b.location = (0.0, 0.0, 0.0)
ob_mol_nmdar_1b.hide_viewport = True
ob_mol_nmdar_1b.instance_type = 'VERTS'
ob_mol_nmdar_1b.use_instance_vertices_rotation = True
ob_mol_nmdar_db.parent = ob_molecules
ob_mol_nmdar_db.location = (0.0, 0.0, 0.0)
ob_mol_nmdar_db.hide_viewport = True
ob_mol_nmdar_db.instance_type = 'VERTS'
ob_mol_nmdar_db.use_instance_vertices_rotation = True
ob_mol_nmdar_2b.parent = ob_molecules
ob_mol_nmdar_2b.location = (0.0, 0.0, 0.0)
ob_mol_nmdar_2b.hide_viewport = True
ob_mol_nmdar_2b.instance_type = 'VERTS'
ob_mol_nmdar_2b.use_instance_vertices_rotation = True
ob_mol_nmdar_b.parent = ob_molecules
ob_mol_nmdar_b.location = (0.0, 0.0, 0.0)
ob_mol_nmdar_b.hide_viewport = True
ob_mol_nmdar_b.instance_type = 'VERTS'
ob_mol_nmdar_b.use_instance_vertices_rotation = True
ob_mol_nmdar.parent = ob_molecules
ob_mol_nmdar.location = (0.0, 0.0, 0.0)
ob_mol_nmdar.hide_viewport = True
ob_mol_nmdar.instance_type = 'VERTS'
ob_mol_nmdar.use_instance_vertices_rotation = True
ob_mol_ca2.parent = ob_molecules
ob_mol_ca2.location = (0.0, 0.0, 0.0)
ob_mol_ca2.hide_viewport = True
ob_mol_ca2.instance_type = 'VERTS'
ob_mol_ca2.use_instance_vertices_rotation = True
ob_mol_glu.parent = ob_molecules
ob_mol_glu.location = (0.0, 0.0, 0.0)
ob_mol_glu.hide_viewport = True
ob_mol_glu.hide_select = True
ob_mol_glu.instance_type = 'VERTS'
ob_mol_glu.use_instance_vertices_rotation = True
ob_mol_nmdar_0.parent = ob_molecules
ob_mol_nmdar_0.location = (0.0, 0.0, 0.0)
ob_mol_nmdar_0.hide_viewport = True
ob_mol_nmdar_0.hide_select = True
ob_mol_nmdar_0.instance_type = 'VERTS'
ob_mol_nmdar_0.use_instance_vertices_rotation = True
ob_mol_nmdar_1.parent = ob_molecules
ob_mol_nmdar_1.location = (0.0, 0.0, 0.0)
ob_mol_nmdar_1.hide_viewport = True
ob_mol_nmdar_1.hide_select = True
ob_mol_nmdar_1.instance_type = 'VERTS'
ob_mol_nmdar_1.use_instance_vertices_rotation = True
ob_mol_nmdar_2.parent = ob_molecules
ob_mol_nmdar_2.location = (0.0, 0.0, 0.0)
ob_mol_nmdar_2.hide_viewport = True
ob_mol_nmdar_2.hide_select = True
ob_mol_nmdar_2.instance_type = 'VERTS'
ob_mol_nmdar_2.use_instance_vertices_rotation = True

# ---- collection membership
col_collection.objects.link(ob_molecules)
col_collection.objects.link(ob_mol_glu_shape)
col_collection.objects.link(ob_mol_nmdar_0_shape)
col_collection.objects.link(ob_mol_nmdar_1_shape)
col_collection.objects.link(ob_mol_nmdar_2_shape)
col_collection.objects.link(ob_mol_nmdar_d_shape)
col_collection.objects.link(ob_mol_nmdar_0b_shape)
col_collection.objects.link(ob_mol_nmdar_1b_shape)
col_collection.objects.link(ob_mol_nmdar_2b_shape)
col_collection.objects.link(ob_mol_nmdar_db_shape)
col_collection.objects.link(ob_mol_nmdar_shape)
col_collection.objects.link(ob_mol_nmdar_b_shape)
col_collection.objects.link(ob_mol_ca2_shape)
col_collection.objects.link(ob_cube)
col_collection.objects.link(ob_presynaptic)
col_collection.objects.link(ob_psd)
col_collection.objects.link(ob_synapse)
col_collection.objects.link(ob_mol_nmdar_d)
col_collection.objects.link(ob_mol_nmdar_0b)
col_collection.objects.link(ob_mol_nmdar_1b)
col_collection.objects.link(ob_mol_nmdar_db)
col_collection.objects.link(ob_mol_nmdar_2b)
col_collection.objects.link(ob_mol_nmdar_b)
col_collection.objects.link(ob_mol_nmdar)
col_collection.objects.link(ob_mol_ca2)
col_collection.objects.link(ob_mol_glu)
col_collection.objects.link(ob_mol_nmdar_0)
col_collection.objects.link(ob_mol_nmdar_1)
col_collection.objects.link(ob_mol_nmdar_2)

# ---- scene / render settings (as saved in the file)
scene.frame_start = 0; scene.frame_end = 1000; scene.frame_set(90)
scene.render.engine = 'BLENDER_EEVEE_NEXT'
scene.cycles.use_denoising = False
scene.cycles.samples = 128
scene.cycles.sampling_pattern = 'TABULATED_SOBOL'
scene.cycles.use_adaptive_sampling = False
scene.cycles.use_light_tree = False
scene.view_settings.view_transform = 'Filmic'
bpy.context.view_layer.update()

# ---- added for rendering (the .blend has no active camera and no usable light): camera, sun
cam_auto = bpy.data.cameras.new('AutoCamera')
cam_auto.lens = 50.0
cam_auto.sensor_width = 36.0
cam_auto.clip_end = 1000.0
ob_auto_camera = bpy.data.objects.new('AutoCamera', cam_auto)
scene.collection.objects.link(ob_auto_camera)
ob_auto_camera.location = (12.8473, -21.1507, 9.49577)
ob_auto_camera.rotation_euler = (1.09748, -7.21219e-08, 0.694738)
scene.camera = ob_auto_camera
light_auto_sun = bpy.data.lights.new('AutoSun', 'SUN')
light_auto_sun.energy = 3.0
light_auto_sun.angle = 0.0523599
ob_auto_sun = bpy.data.objects.new('AutoSun', light_auto_sun)
scene.collection.objects.link(ob_auto_sun)
ob_auto_sun.rotation_euler = (0.872665, 0.174533, 0.523599)
bpy.context.view_layer.update()
